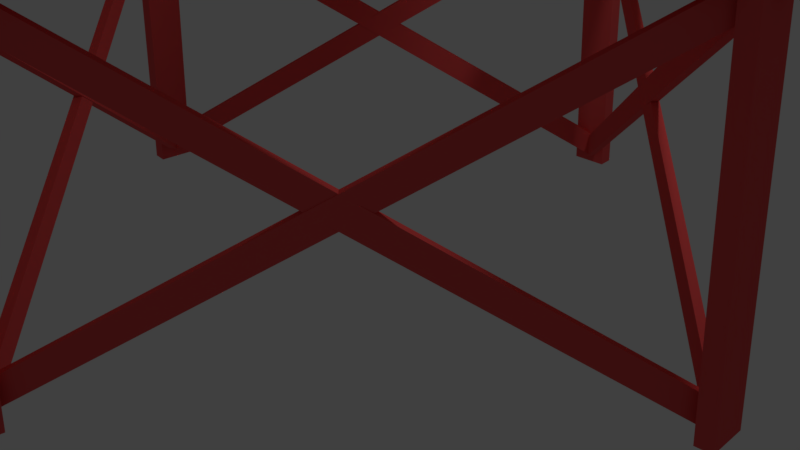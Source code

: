 # Source: Water_tank.blend  (saved by Blender 2.78.0; exported with 4.5.12 LTS)
import bpy
from mathutils import Matrix  # noqa: F401  (used for matrix-valued properties, if any)

bpy.ops.wm.read_factory_settings(use_empty=True)
scene = bpy.context.scene
scene.name = 'Scene'

# ---- collections
col_collection_1 = bpy.data.collections.new('Collection 1'); scene.collection.children.link(col_collection_1)

# ---- materials (node trees are filled in below, after node groups)
mat_material = bpy.data.materials.new('Material')
mat_material.alpha_threshold = 0.0
mat_material.use_transparent_shadow = False
mat_material.diffuse_color = (0.8, 0.09027, 0.09027, 1.0)
mat_material.roughness = 0.5
mat_material.line_color = (0.0, 0.0, 0.0, 1.0)
mat_material_001 = bpy.data.materials.new('Material.001')
mat_material_001.alpha_threshold = 0.0
mat_material_001.use_transparent_shadow = False
mat_material_001.diffuse_color = (0.8, 0.4522, 0.06789, 1.0)
mat_material_001.roughness = 0.5
mat_material_002 = bpy.data.materials.new('Material.002')
mat_material_002.alpha_threshold = 0.0
mat_material_002.use_transparent_shadow = False
mat_material_002.diffuse_color = (0.03922, 0.06752, 0.8, 1.0)
mat_material_002.roughness = 0.5
mat_material_003 = bpy.data.materials.new('Material.003')
mat_material_003.alpha_threshold = 0.0
mat_material_003.use_transparent_shadow = False
mat_material_003.diffuse_color = (0.289, 0.8, 0.203, 1.0)
mat_material_003.roughness = 0.5

# ---- material node trees

# ---- world
world_world = bpy.data.worlds.new('World'); scene.world = world_world
world_world.color = (0.05088, 0.05088, 0.05088)
world_world.use_sun_shadow = False
world_world.sun_shadow_jitter_overblur = 0.0
world_world.cycles.sampling_method = 'MANUAL'

# ---- cameras
cam_camera = bpy.data.cameras.new('Camera')
cam_camera.clip_end = 100.0
cam_camera.lens = 35.0
cam_camera.sensor_width = 32.0
cam_camera.sensor_height = 18.0
cam_camera.ortho_scale = 7.314
cam_camera.dof.focus_distance = 0.0
cam_camera.dof.aperture_fstop = 128.0

# ---- lights
light_lamp = bpy.data.lights.new('Lamp', 'POINT')
light_lamp.transmission_factor = 0.0
light_lamp.cutoff_distance = 30.0
light_lamp.energy = 100.0
light_lamp.shadow_buffer_clip_start = 1.001
light_lamp.shadow_soft_size = 0.1
light_lamp.shadow_maximum_resolution = 0.006
light_lamp.use_absolute_resolution = True

# ---- meshes
me_cube_005 = bpy.data.meshes.new('Cube.005')
me_cube_005.from_pydata([(1.0, 1.0, -1.0), (1.0, -1.0, -1.0), (-1.0, -1.0, -1.0), (-1.0, 1.0, -1.0), (1.0, 1.0, 1.0), (1.0, -1.0, 1.0), (-1.0, -1.0, 1.0), (-1.0, 1.0, 1.0)], [], [(0, 1, 2, 3), (4, 7, 6, 5), (0, 4, 5, 1), (1, 5, 6, 2), (2, 6, 7, 3), (4, 0, 3, 7)])
me_cube_005.materials.append(mat_material)
me_cube_005.use_remesh_preserve_volume = False
me_cube_005.use_remesh_preserve_attributes = False
me_cube_005.use_mirror_vertex_groups = False
me_cube_005.update()
me_cube_006 = bpy.data.meshes.new('Cube.006')
me_cube_006.from_pydata([(1.0, 1.0, -1.0), (1.0, -1.0, -1.0), (-1.0, -1.0, -1.0), (-1.0, 1.0, -1.0), (1.0, 1.0, 1.0), (1.0, -1.0, 1.0), (-1.0, -1.0, 1.0), (-1.0, 1.0, 1.0), (-0.82, 0.82, -1.0), (-0.82, 0.82, 1.0), (-0.82, -0.82, -1.0), (-0.82, -0.82, 1.0), (0.82, 0.82, -1.0), (0.82, 0.82, 1.0), (0.82, -0.82, -1.0), (0.82, -0.82, 1.0)], [], [(0, 12, 8, 10, 2, 3), (4, 7, 6, 11, 9, 13), (0, 4, 5, 1), (1, 5, 6, 2), (2, 6, 7, 3), (4, 0, 3, 7), (14, 15, 13, 12), (13, 15, 11, 6, 5, 4), (2, 10, 14, 12, 0, 1), (8, 9, 11, 10), (9, 8, 12, 13), (10, 11, 15, 14)])
me_cube_006.materials.append(mat_material)
me_cube_006.use_remesh_preserve_volume = False
me_cube_006.use_remesh_preserve_attributes = False
me_cube_006.use_mirror_vertex_groups = False
me_cube_006.update()
me_cylinder = bpy.data.meshes.new('Cylinder')
me_cylinder.from_pydata([(-4.919, 0.06519, 0.3277), (-0.1431, -4.482, 4.106), (-4.851, 0.1382, 0.3292), (-0.0748, -4.409, 4.108), (-4.807, -0.03391, 0.06747), (-0.03158, -4.581, 3.846), (-4.739, 0.03909, 0.06896), (0.03675, -4.508, 3.847), (-0.05224, -4.801, 0.04098), (-4.575, -0.0501, 3.879), (0.01867, -4.731, 0.03738), (-4.504, 0.02031, 3.875), (0.0612, -4.902, 0.2997), (-4.462, -0.1511, 4.138), (0.1321, -4.832, 0.2961), (-4.391, -0.08068, 4.134), (-0.1441, -4.107, 9.321), (-4.347, -0.2835, 4.274), (-0.07084, -4.04, 9.311), (-4.274, -0.2163, 4.264), (-0.2629, -3.944, 9.543), (-4.466, -0.1207, 4.496), (-0.1896, -3.877, 9.533), (-4.393, -0.05349, 4.486), (-0.2611, -4.324, 4.248), (-4.088, -0.1792, 9.341), (-0.1904, -4.253, 4.244), (-4.017, -0.1086, 9.336), (-0.1123, -4.46, 4.47), (-3.939, -0.3149, 9.563), (-0.04153, -4.389, 4.466), (-3.868, -0.2443, 9.559), (0.1437, 4.736, 4.029), (4.851, 0.02902, 4.029), (0.1437, -4.678, 4.029), (-4.564, 0.02902, 4.029), (0.1437, 4.736, 4.325), (4.851, 0.02901, 4.325), (0.1437, -4.678, 4.325), (-4.564, 0.02902, 4.325), (-3.716, 0.02902, 4.029), (-3.716, 0.02902, 4.325), (0.1437, -3.831, 4.029), (0.1437, -3.831, 4.325), (0.1437, 3.889, 4.029), (0.1437, 3.889, 4.325), (4.004, 0.02902, 4.029), (4.004, 0.02901, 4.325), (-4.947, 0.2609, -0.02245), (-4.196, 0.2609, 9.949), (-4.748, 0.2609, -0.03747), (-3.997, 0.2609, 9.934), (-4.947, -0.2391, -0.02245), (-4.196, -0.2391, 9.949), (-4.748, -0.2391, -0.03747), (-3.997, -0.2391, 9.934), (0.2624, 4.971, -0.02245), (0.2624, 4.22, 9.949), (0.2624, 4.771, -0.03747), (0.2624, 4.02, 9.934), (-0.2376, 4.971, -0.02245), (-0.2376, 4.22, 9.949), (-0.2376, 4.771, -0.03747), (-0.2376, 4.02, 9.934), (4.972, -0.2391, -0.02245), (4.221, -0.2391, 9.949), (4.773, -0.2391, -0.03747), (4.022, -0.2391, 9.934), (4.972, 0.2609, -0.02245), (4.221, 0.2609, 9.949), (4.773, 0.2609, -0.03747), (4.022, 0.2609, 9.934), (-0.2376, -4.949, -0.02245), (-0.2376, -4.198, 9.949), (-0.2376, -4.749, -0.03747), (-0.2376, -3.998, 9.934), (0.2624, -4.949, -0.02245), (0.2624, -4.198, 9.949), (0.2624, -4.749, -0.03747), (0.2624, -3.998, 9.934), (0.01235, 0.01091, 9.765), (0.01235, 0.01091, 23.14), (0.01235, 5.011, 9.765), (0.01235, 5.011, 19.77), (2.79, 4.168, 19.77), (3.548, 3.546, 9.765), (3.548, 3.546, 19.77), (4.17, 2.789, 9.765), (4.17, 2.789, 19.77), (4.632, 1.924, 19.77), (4.916, 0.9864, 9.765), (4.916, 0.9864, 19.77), (5.012, 0.01091, 19.77), (4.916, -0.9645, 9.765), (4.916, -0.9645, 19.77), (2.79, -4.146, 9.765), (0.9878, -4.893, 9.765), (0.9878, -4.893, 19.77), (0.01235, -4.989, 19.77), (-0.9631, -4.893, 9.765), (-0.9631, -4.893, 19.77), (-1.901, -4.608, 9.765), (-1.901, -4.608, 19.77), (-3.523, -3.525, 9.765), (-3.523, -3.525, 19.77), (-4.145, -2.767, 19.77), (-4.607, -1.903, 9.765), (-4.892, -0.9645, 9.765), (-4.892, -0.9645, 19.77), (-4.988, 0.01091, 9.765), (-4.892, 0.9864, 19.77), (-4.607, 1.924, 9.765), (-4.145, 2.789, 19.77), (-3.523, 3.546, 9.765), (-3.523, 3.546, 19.77), (-1.901, 4.63, 9.765), (-1.901, 4.63, 19.77), (0.01235, 4.47, 9.305), (4.471, 0.01091, 9.305), (0.01235, -4.448, 9.305), (-4.446, 0.01091, 9.305), (0.01236, 4.47, 9.79), (4.471, 0.01091, 9.79), (0.01235, -4.448, 9.79), (-4.446, 0.01091, 9.79), (-3.644, 0.01091, 9.305), (-3.644, 0.01091, 9.79), (0.01235, -3.645, 9.305), (0.01235, -3.645, 9.79), (0.01235, 3.667, 9.305), (0.01236, 3.667, 9.79), (3.668, 0.01091, 9.305), (3.668, 0.01091, 9.79), (0.9878, 4.915, 13.27), (1.926, 4.63, 13.27), (3.548, 3.546, 13.27), (4.17, 2.789, 13.27), (4.632, 1.924, 13.27), (4.916, 0.9864, 13.27), (5.012, 0.01091, 13.27), (1.926, -4.608, 13.27), (0.9878, -4.893, 13.27), (-1.901, -4.608, 13.27), (-3.523, -3.525, 13.27), (-4.145, 2.789, 13.27), (-2.765, 4.168, 13.27), (-1.901, 4.63, 13.27), (0.9878, 4.915, 16.52), (4.17, 2.789, 16.52), (4.916, -0.9645, 16.52), (4.17, -2.767, 16.52), (3.548, -3.525, 16.52), (2.79, -4.146, 16.52), (-0.9631, -4.893, 16.52), (-2.765, -4.146, 16.52), (-4.892, -0.9645, 16.52), (-4.988, 0.01091, 16.52), (-4.892, 0.9864, 16.52), (-4.607, 1.924, 16.52), (-4.145, 2.789, 16.52), (-2.765, 4.168, 16.52), (0.01235, 5.011, 19.46), (1.926, 4.63, 19.46), (2.79, 4.168, 19.46), (4.916, 0.9864, 19.46), (5.012, 0.01091, 19.46), (4.916, -0.9645, 19.46), (4.632, -1.903, 19.46), (3.548, -3.525, 19.46), (1.926, -4.608, 19.46), (0.9878, -4.893, 19.46), (-2.765, -4.146, 19.46), (-4.607, -1.903, 19.46), (-4.892, -0.9645, 19.46), (-4.988, 0.01091, 19.46), (-4.892, 0.9864, 19.46), (-4.607, 1.924, 19.46), (-4.145, 2.789, 19.46), (-0.9631, 4.915, 19.46), (0.9878, 4.915, 16.21), (1.926, 4.63, 16.21), (3.548, 3.546, 16.21), (4.17, 2.789, 16.21), (5.012, 0.01091, 16.21), (4.632, -1.903, 16.21), (0.9878, -4.893, 16.21), (0.01235, -4.989, 16.21), (-0.9631, -4.893, 16.21), (-3.523, -3.525, 16.21), (-4.145, -2.767, 16.21), (-4.892, -0.9645, 16.21), (-4.988, 0.01091, 16.21), (-4.607, 1.924, 16.21), (-4.145, 2.789, 16.21), (-0.9631, 4.915, 16.21), (1.926, 4.63, 12.96), (4.17, 2.789, 12.96), (4.916, 0.9864, 12.96), (4.17, -2.767, 12.96), (3.548, -3.525, 12.96), (2.79, -4.146, 12.96), (0.9878, -4.893, 12.96), (-0.9631, -4.893, 12.96), (-1.901, -4.608, 12.96), (-4.892, -0.9645, 12.96), (-4.607, 1.924, 12.96), (-4.145, 2.789, 12.96), (-3.523, 3.546, 12.96), (-1.901, 4.63, 12.96), (0.01235, 5.011, 12.96), (0.9878, 4.915, 10.11), (2.79, 4.168, 10.11), (3.548, 3.546, 10.11), (4.17, 2.789, 10.11), (4.916, 0.9864, 10.11), (4.632, -1.903, 10.11), (4.17, -2.767, 10.11), (3.548, -3.525, 10.11), (2.79, -4.146, 10.11), (1.926, -4.608, 10.11), (0.9878, -4.893, 10.11), (-1.901, -4.608, 10.11), (-2.765, -4.146, 10.11), (-3.523, -3.525, 10.11), (-4.892, -0.9645, 10.11), (-4.988, 0.01091, 10.11), (-4.892, 0.9864, 10.11), (-4.145, 2.789, 10.11), (-3.523, 3.546, 10.11), (-2.765, 4.168, 10.11), (-0.9631, 4.915, 10.11), (0.9878, 4.915, 9.765), (0.9878, 4.915, 19.77), (1.926, 4.63, 9.765), (1.926, 4.63, 19.77), (1.926, 4.63, 10.11), (2.79, 4.168, 9.765), (4.632, 1.924, 9.765), (4.632, 1.924, 10.11), (5.012, 0.01091, 9.765), (5.012, 0.01091, 10.11), (4.916, -0.9645, 10.11), (4.632, -1.903, 9.765), (4.632, -1.903, 19.77), (4.17, -2.767, 9.765), (4.17, -2.767, 19.77), (3.548, -3.525, 9.765), (3.548, -3.525, 19.77), (2.79, -4.146, 19.77), (1.926, -4.608, 9.765), (1.926, -4.608, 19.77), (0.01235, -4.989, 9.765), (0.01235, -4.989, 10.11), (-0.9631, -4.893, 10.11), (-2.765, -4.146, 9.765), (-2.765, -4.146, 19.77), (-4.145, -2.767, 9.765), (-4.145, -2.767, 10.11), (-4.607, -1.903, 19.77), (-4.607, -1.903, 10.11), (-4.988, 0.01091, 19.77), (-4.892, 0.9864, 9.765), (-4.607, 1.924, 19.77), (-4.607, 1.924, 10.11), (-4.145, 2.789, 9.765), (-2.765, 4.168, 9.765), (-2.765, 4.168, 19.77), (-1.901, 4.63, 10.11), (-0.9631, 4.915, 9.765), (-0.9631, 4.915, 19.77), (0.01235, 5.011, 13.27), (-0.9631, 4.915, 13.27), (-3.523, 3.546, 13.27), (-4.607, 1.924, 13.27), (-4.892, 0.9864, 13.27), (-4.988, 0.01091, 13.27), (-4.892, -0.9645, 13.27), (-4.607, -1.903, 13.27), (-4.145, -2.767, 13.27), (-2.765, -4.146, 13.27), (-0.9631, -4.893, 13.27), (0.01235, -4.989, 13.27), (2.79, -4.146, 13.27), (3.548, -3.525, 13.27), (4.17, -2.767, 13.27), (4.632, -1.903, 13.27), (4.916, -0.9645, 13.27), (2.79, 4.168, 13.27), (0.01235, 5.011, 16.21), (0.01235, 5.011, 16.52), (-0.9631, 4.915, 16.52), (-1.901, 4.63, 16.52), (-3.523, 3.546, 16.52), (-4.607, -1.903, 16.52), (-4.145, -2.767, 16.52), (-3.523, -3.525, 16.52), (-1.901, -4.608, 16.52), (0.01235, -4.989, 16.52), (0.9878, -4.893, 16.52), (1.926, -4.608, 16.52), (4.632, -1.903, 16.52), (5.012, 0.01091, 16.52), (4.916, 0.9864, 16.52), (4.632, 1.924, 16.52), (3.548, 3.546, 16.52), (2.79, 4.168, 16.52), (1.926, 4.63, 16.52), (0.9878, 4.915, 19.46), (3.548, 3.546, 19.46), (4.17, 2.789, 19.46), (4.632, 1.924, 19.46), (4.17, -2.767, 19.46), (2.79, -4.146, 19.46), (0.01235, -4.989, 19.46), (-0.9631, -4.893, 19.46), (-1.901, -4.608, 19.46), (-3.523, -3.525, 19.46), (-4.145, -2.767, 19.46), (-3.523, 3.546, 19.46), (-2.765, 4.168, 19.46), (-1.901, 4.63, 19.46), (2.79, 4.168, 16.21), (4.632, 1.924, 16.21), (4.916, 0.9864, 16.21), (4.916, -0.9645, 16.21), (4.17, -2.767, 16.21), (3.548, -3.525, 16.21), (2.79, -4.146, 16.21), (1.926, -4.608, 16.21), (-1.901, -4.608, 16.21), (-2.765, -4.146, 16.21), (-4.607, -1.903, 16.21), (-4.892, 0.9864, 16.21), (-3.523, 3.546, 16.21), (-2.765, 4.168, 16.21), (-1.901, 4.63, 16.21), (0.9878, 4.915, 12.96), (2.79, 4.168, 12.96), (3.548, 3.546, 12.96), (4.632, 1.924, 12.96), (5.012, 0.01091, 12.96), (4.916, -0.9645, 12.96), (4.632, -1.903, 12.96), (1.926, -4.608, 12.96), (0.01235, -4.989, 12.96), (-2.765, -4.146, 12.96), (-3.523, -3.525, 12.96), (-4.145, -2.767, 12.96), (-4.607, -1.903, 12.96), (-4.988, 0.01091, 12.96), (-4.892, 0.9864, 12.96), (-2.765, 4.168, 12.96), (-0.9631, 4.915, 12.96), (0.01235, 5.011, 10.11), (0.01235, 5.161, 9.765), (1.017, 5.062, 9.765), (1.017, 5.062, 19.77), (0.01235, 5.161, 19.77), (0.01235, 5.161, 19.46), (1.017, 5.062, 10.11), (1.983, 4.769, 9.765), (1.983, 4.769, 19.77), (1.983, 4.769, 10.11), (2.874, 4.293, 9.765), (2.874, 4.293, 19.77), (2.874, 4.293, 10.11), (3.654, 3.653, 9.765), (3.654, 3.653, 19.77), (3.654, 3.653, 10.11), (4.294, 2.872, 9.765), (4.294, 2.872, 19.77), (4.294, 2.872, 10.11), (4.77, 1.982, 9.765), (4.77, 1.982, 19.77), (4.77, 1.982, 10.11), (5.063, 1.016, 9.765), (5.063, 1.016, 19.77), (5.063, 1.016, 10.11), (5.162, 0.01091, 9.765), (5.162, 0.01091, 19.77), (5.162, 0.01091, 10.11), (5.063, -0.9938, 9.765), (5.063, -0.9938, 19.77), (5.063, -0.9938, 10.11), (4.77, -1.96, 9.765), (4.77, -1.96, 19.77), (4.77, -1.96, 10.11), (4.294, -2.85, 9.765), (4.294, -2.85, 19.77), (4.294, -2.85, 10.11), (3.654, -3.631, 9.765), (3.654, -3.631, 19.77), (3.654, -3.631, 10.11), (2.874, -4.271, 9.765), (2.874, -4.271, 19.77), (2.874, -4.271, 10.11), (1.983, -4.747, 9.765), (1.983, -4.747, 19.77), (1.983, -4.747, 10.11), (1.017, -5.04, 9.765), (1.017, -5.04, 19.77), (1.017, -5.04, 10.11), (0.01235, -5.139, 9.765), (0.01235, -5.139, 19.77), (0.01235, -5.139, 10.11), (-0.9924, -5.04, 9.765), (-0.9924, -5.04, 19.77), (-0.9924, -5.04, 10.11), (-1.958, -4.747, 9.765), (-1.958, -4.747, 19.77), (-1.958, -4.747, 10.11), (-2.849, -4.271, 9.765), (-2.849, -4.271, 19.77), (-2.849, -4.271, 10.11), (-3.629, -3.631, 9.765), (-3.629, -3.631, 19.77), (-3.629, -3.631, 10.11), (-4.27, -2.85, 9.765), (-4.27, -2.85, 19.77), (-4.27, -2.85, 10.11), (-4.746, -1.96, 9.765), (-4.746, -1.96, 19.77), (-4.746, -1.96, 10.11), (-5.039, -0.9938, 9.765), (-5.039, -0.9938, 19.77), (-5.039, -0.9938, 10.11), (-5.138, 0.01091, 9.765), (-5.138, 0.01091, 19.77), (-5.138, 0.01091, 10.11), (-5.039, 1.016, 9.765), (-5.039, 1.016, 19.77), (-5.039, 1.016, 10.11), (-4.746, 1.982, 9.765), (-4.746, 1.982, 19.77), (-4.746, 1.982, 10.11), (-4.27, 2.872, 9.765), (-4.27, 2.872, 19.77), (-4.27, 2.872, 10.11), (-3.629, 3.653, 9.765), (-3.629, 3.653, 19.77), (-3.629, 3.653, 10.11), (-2.849, 4.293, 9.765), (-2.849, 4.293, 19.77), (-2.849, 4.293, 10.11), (-1.958, 4.769, 9.765), (-1.958, 4.769, 19.77), (-1.958, 4.769, 10.11), (-0.9924, 5.062, 9.765), (-0.9924, 5.062, 19.77), (-0.9924, 5.062, 10.11), (0.01235, 5.161, 12.96), (0.01235, 5.161, 13.27), (-0.9924, 5.062, 13.27), (-1.958, 4.769, 13.27), (-2.849, 4.293, 13.27), (-3.629, 3.653, 13.27), (-4.27, 2.872, 13.27), (-4.746, 1.982, 13.27), (-5.039, 1.016, 13.27), (-5.138, 0.01091, 13.27), (-5.039, -0.9938, 13.27), (-4.746, -1.96, 13.27), (-4.27, -2.85, 13.27), (-3.629, -3.631, 13.27), (-2.849, -4.271, 13.27), (-1.958, -4.747, 13.27), (-0.9924, -5.04, 13.27), (0.01235, -5.139, 13.27), (1.017, -5.04, 13.27), (1.983, -4.747, 13.27), (2.874, -4.271, 13.27), (3.654, -3.631, 13.27), (4.294, -2.85, 13.27), (4.77, -1.96, 13.27), (5.063, -0.9938, 13.27), (5.162, 0.01091, 13.27), (5.063, 1.016, 13.27), (4.77, 1.982, 13.27), (4.294, 2.872, 13.27), (3.654, 3.653, 13.27), (2.874, 4.293, 13.27), (1.983, 4.769, 13.27), (1.017, 5.062, 13.27), (0.01235, 5.161, 16.21), (0.01235, 5.161, 16.52), (-0.9924, 5.062, 16.52), (-1.958, 4.769, 16.52), (-2.849, 4.293, 16.52), (-3.629, 3.653, 16.52), (-4.27, 2.872, 16.52), (-4.746, 1.982, 16.52), (-5.039, 1.016, 16.52), (-5.138, 0.01091, 16.52), (-5.039, -0.9938, 16.52), (-4.746, -1.96, 16.52), (-4.27, -2.85, 16.52), (-3.629, -3.631, 16.52), (-2.849, -4.271, 16.52), (-1.958, -4.747, 16.52), (-0.9924, -5.04, 16.52), (0.01235, -5.139, 16.52), (1.017, -5.04, 16.52), (1.983, -4.747, 16.52), (2.874, -4.271, 16.52), (3.654, -3.631, 16.52), (4.294, -2.85, 16.52), (4.77, -1.96, 16.52), (5.063, -0.9938, 16.52), (5.162, 0.01091, 16.52), (5.063, 1.016, 16.52), (4.77, 1.982, 16.52), (4.294, 2.872, 16.52), (3.654, 3.653, 16.52), (2.874, 4.293, 16.52), (1.983, 4.769, 16.52), (1.017, 5.062, 16.52), (1.017, 5.062, 19.46), (1.983, 4.769, 19.46), (2.874, 4.293, 19.46), (3.654, 3.653, 19.46), (4.294, 2.872, 19.46), (4.77, 1.982, 19.46), (5.063, 1.016, 19.46), (5.162, 0.01091, 19.46), (5.063, -0.9938, 19.46), (4.77, -1.96, 19.46), (4.294, -2.85, 19.46), (3.654, -3.631, 19.46), (2.874, -4.271, 19.46), (1.983, -4.747, 19.46), (1.017, -5.04, 19.46), (0.01235, -5.139, 19.46), (-0.9924, -5.04, 19.46), (-1.958, -4.747, 19.46), (-2.849, -4.271, 19.46), (-3.629, -3.631, 19.46), (-4.27, -2.85, 19.46), (-4.746, -1.96, 19.46), (-5.039, -0.9938, 19.46), (-5.138, 0.01091, 19.46), (-5.039, 1.016, 19.46), (-4.746, 1.982, 19.46), (-4.27, 2.872, 19.46), (-3.629, 3.653, 19.46), (-2.849, 4.293, 19.46), (-1.958, 4.769, 19.46), (-0.9924, 5.062, 19.46), (1.017, 5.062, 16.21), (1.983, 4.769, 16.21), (2.874, 4.293, 16.21), (3.654, 3.653, 16.21), (4.294, 2.872, 16.21), (4.77, 1.982, 16.21), (5.063, 1.016, 16.21), (5.162, 0.01091, 16.21), (5.063, -0.9938, 16.21), (4.77, -1.96, 16.21), (4.294, -2.85, 16.21), (3.654, -3.631, 16.21), (2.874, -4.271, 16.21), (1.983, -4.747, 16.21), (1.017, -5.04, 16.21), (0.01235, -5.139, 16.21), (-0.9924, -5.04, 16.21), (-1.958, -4.747, 16.21), (-2.849, -4.271, 16.21), (-3.629, -3.631, 16.21), (-4.27, -2.85, 16.21), (-4.746, -1.96, 16.21), (-5.039, -0.9938, 16.21), (-5.138, 0.01091, 16.21), (-5.039, 1.016, 16.21), (-4.746, 1.982, 16.21), (-4.27, 2.872, 16.21), (-3.629, 3.653, 16.21), (-2.849, 4.293, 16.21), (-1.958, 4.769, 16.21), (-0.9924, 5.062, 16.21), (1.017, 5.062, 12.96), (1.983, 4.769, 12.96), (2.874, 4.293, 12.96), (3.654, 3.653, 12.96), (4.294, 2.872, 12.96), (4.77, 1.982, 12.96), (5.063, 1.016, 12.96), (5.162, 0.01091, 12.96), (5.063, -0.9938, 12.96), (4.77, -1.96, 12.96), (4.294, -2.85, 12.96), (3.654, -3.631, 12.96), (2.874, -4.271, 12.96), (1.983, -4.747, 12.96), (1.017, -5.04, 12.96), (0.01235, -5.139, 12.96), (-0.9924, -5.04, 12.96), (-1.958, -4.747, 12.96), (-2.849, -4.271, 12.96), (-3.629, -3.631, 12.96), (-4.27, -2.85, 12.96), (-4.746, -1.96, 12.96), (-5.039, -0.9938, 12.96), (-5.138, 0.01091, 12.96), (-5.039, 1.016, 12.96), (-4.746, 1.982, 12.96), (-4.27, 2.872, 12.96), (-3.629, 3.653, 12.96), (-2.849, 4.293, 12.96), (-1.958, 4.769, 12.96), (-0.9924, 5.062, 12.96), (0.01235, 5.161, 10.11), (-0.07614, -4.911, 0.3277), (4.471, -0.1356, 4.106), (-0.1491, -4.843, 0.3292), (4.398, -0.06727, 4.108), (0.02297, -4.8, 0.06747), (4.57, -0.02405, 3.846), (-0.05003, -4.731, 0.06896), (4.497, 0.04428, 3.847), (4.79, -0.04472, 0.04099), (0.03915, -4.567, 3.879), (4.72, 0.0262, 0.03738), (-0.03126, -4.497, 3.875), (4.891, 0.06872, 0.2997), (0.1402, -4.454, 4.138), (4.821, 0.1396, 0.2961), (0.06974, -4.383, 4.134), (4.096, -0.1366, 9.321), (0.2726, -4.34, 4.274), (4.029, -0.06331, 9.311), (0.2053, -4.267, 4.264), (3.933, -0.2554, 9.543), (0.1098, -4.459, 4.496), (3.866, -0.1821, 9.533), (0.04254, -4.385, 4.486), (4.313, -0.2536, 4.248), (0.1682, -4.08, 9.341), (4.243, -0.1829, 4.244), (0.09764, -4.009, 9.336), (4.449, -0.1047, 4.47), (0.3039, -3.931, 9.563), (4.378, -0.034, 4.466), (0.2334, -3.86, 9.559), (4.938, -0.06161, 0.3277), (0.1624, 4.486, 4.106), (4.87, -0.1346, 0.3292), (0.09407, 4.413, 4.108), (4.827, 0.0375, 0.06747), (0.05085, 4.585, 3.846), (4.758, -0.0355, 0.06896), (-0.01748, 4.512, 3.847), (0.07151, 4.805, 0.04099), (4.594, 0.05369, 3.879), (0.0006003, 4.735, 0.03738), (4.523, -0.01673, 3.875), (-0.04193, 4.906, 0.2997), (4.481, 0.1547, 4.138), (-0.1128, 4.836, 0.2961), (4.41, 0.08427, 4.134), (0.1634, 4.111, 9.321), (4.367, 0.2871, 4.274), (0.09011, 4.043, 9.311), (4.293, 0.2199, 4.264), (0.2822, 3.948, 9.543), (4.485, 0.1243, 4.496), (0.2089, 3.881, 9.533), (4.412, 0.05707, 4.486), (0.2804, 4.328, 4.248), (4.107, 0.1827, 9.341), (0.2097, 4.257, 4.244), (4.036, 0.1122, 9.336), (0.1315, 4.463, 4.47), (3.958, 0.3184, 9.563), (0.0608, 4.393, 4.466), (3.887, 0.2479, 9.559), (0.07236, 4.924, 0.3277), (-4.475, 0.1482, 4.106), (0.1454, 4.856, 0.3292), (-4.402, 0.07989, 4.108), (-0.02674, 4.812, 0.06747), (-4.574, 0.03667, 3.846), (0.04625, 4.744, 0.06896), (-4.501, -0.03165, 3.847), (-4.794, 0.05734, 0.04099), (-0.04293, 4.58, 3.879), (-4.724, -0.01357, 0.03738), (0.02748, 4.509, 3.875), (-4.895, -0.0561, 0.2997), (-0.1439, 4.467, 4.138), (-4.825, -0.127, 0.2961), (-0.07352, 4.396, 4.134), (-4.1, 0.1492, 9.321), (-0.2764, 4.352, 4.274), (-4.033, 0.07593, 9.311), (-0.2091, 4.279, 4.264), (-3.937, 0.268, 9.543), (-0.1136, 4.471, 4.496), (-3.87, 0.1947, 9.533), (-0.04632, 4.398, 4.486), (-4.317, 0.2662, 4.248), (-0.172, 4.093, 9.341), (-4.246, 0.1955, 4.244), (-0.1014, 4.022, 9.336), (-4.453, 0.1174, 4.47), (-0.3077, 3.944, 9.563), (-4.382, 0.04663, 4.466), (-0.2371, 3.873, 9.559)], [], [(0, 1, 3, 2), (2, 3, 7, 6), (6, 7, 5, 4), (4, 5, 1, 0), (2, 6, 4, 0), (7, 3, 1, 5), (8, 9, 11, 10), (10, 11, 15, 14), (14, 15, 13, 12), (12, 13, 9, 8), (10, 14, 12, 8), (15, 11, 9, 13), (16, 17, 19, 18), (18, 19, 23, 22), (22, 23, 21, 20), (20, 21, 17, 16), (18, 22, 20, 16), (23, 19, 17, 21), (24, 25, 27, 26), (26, 27, 31, 30), (30, 31, 29, 28), (28, 29, 25, 24), (26, 30, 28, 24), (31, 27, 25, 29), (32, 44, 40, 42, 34, 35), (36, 39, 38, 43, 41, 45), (32, 36, 37, 33), (33, 37, 38, 34), (34, 38, 39, 35), (36, 32, 35, 39), (46, 47, 45, 44), (45, 47, 43, 38, 37, 36), (34, 42, 46, 44, 32, 33), (40, 41, 43, 42), (41, 40, 44, 45), (42, 43, 47, 46), (48, 49, 51, 50), (50, 51, 55, 54), (54, 55, 53, 52), (52, 53, 49, 48), (50, 54, 52, 48), (55, 51, 49, 53), (56, 57, 59, 58), (58, 59, 63, 62), (62, 63, 61, 60), (60, 61, 57, 56), (58, 62, 60, 56), (63, 59, 57, 61), (64, 65, 67, 66), (66, 67, 71, 70), (70, 71, 69, 68), (68, 69, 65, 64), (66, 70, 68, 64), (71, 67, 65, 69), (72, 73, 75, 74), (74, 75, 79, 78), (78, 79, 77, 76), (76, 77, 73, 72), (74, 78, 76, 72), (79, 75, 73, 77), (80, 82, 231), (81, 232, 83), (80, 231, 233), (81, 234, 232), (80, 233, 236), (81, 84, 234), (80, 236, 85), (81, 86, 84), (80, 85, 87), (81, 88, 86), (80, 87, 237), (81, 89, 88), (80, 237, 90), (81, 91, 89), (80, 90, 239), (81, 92, 91), (80, 239, 93), (81, 94, 92), (80, 93, 242), (81, 243, 94), (80, 242, 244), (81, 245, 243), (80, 244, 246), (81, 247, 245), (80, 246, 95), (81, 248, 247), (80, 95, 249), (81, 250, 248), (80, 249, 96), (81, 97, 250), (80, 96, 251), (81, 98, 97), (80, 251, 99), (81, 100, 98), (80, 99, 101), (81, 102, 100), (80, 101, 254), (81, 255, 102), (80, 254, 103), (81, 104, 255), (80, 103, 256), (81, 105, 104), (80, 256, 106), (81, 258, 105), (80, 106, 107), (81, 108, 258), (80, 107, 109), (81, 260, 108), (80, 109, 261), (81, 110, 260), (80, 261, 111), (81, 262, 110), (80, 111, 264), (81, 112, 262), (80, 264, 113), (81, 114, 112), (80, 113, 265), (81, 266, 114), (80, 265, 115), (81, 116, 266), (80, 115, 268), (81, 269, 116), (80, 268, 82), (81, 83, 269), (117, 129, 125, 127, 119, 120), (121, 124, 123, 128, 126, 130), (117, 121, 122, 118), (118, 122, 123, 119), (119, 123, 124, 120), (121, 117, 120, 124), (131, 132, 130, 129), (130, 132, 128, 123, 122, 121), (119, 127, 131, 129, 117, 118), (125, 126, 128, 127), (126, 125, 129, 130), (127, 128, 132, 131), (290, 178, 161, 289), (291, 320, 178, 290), (160, 319, 320, 291), (292, 318, 319, 160), (159, 177, 318, 292), (158, 176, 177, 159), (157, 175, 176, 158), (156, 174, 175, 157), (155, 173, 174, 156), (293, 172, 173, 155), (294, 317, 172, 293), (295, 316, 317, 294), (154, 171, 316, 295), (296, 315, 171, 154), (153, 314, 315, 296), (297, 313, 314, 153), (298, 170, 313, 297), (299, 169, 170, 298), (152, 312, 169, 299), (151, 168, 312, 152), (150, 311, 168, 151), (300, 167, 311, 150), (149, 166, 167, 300), (301, 165, 166, 149), (302, 164, 165, 301), (303, 310, 164, 302), (148, 309, 310, 303), (304, 308, 309, 148), (305, 163, 308, 304), (306, 162, 163, 305), (147, 307, 162, 306), (289, 161, 307, 147), (270, 288, 179, 133), (133, 179, 180, 134), (134, 180, 321, 287), (287, 321, 181, 135), (135, 181, 182, 136), (136, 182, 322, 137), (137, 322, 323, 138), (138, 323, 183, 139), (139, 183, 324, 286), (286, 324, 184, 285), (285, 184, 325, 284), (284, 325, 326, 283), (283, 326, 327, 282), (282, 327, 328, 140), (140, 328, 185, 141), (141, 185, 186, 281), (281, 186, 187, 280), (280, 187, 329, 142), (142, 329, 330, 279), (279, 330, 188, 143), (143, 188, 189, 278), (278, 189, 331, 277), (277, 331, 190, 276), (276, 190, 191, 275), (275, 191, 332, 274), (274, 332, 192, 273), (273, 192, 193, 144), (144, 193, 333, 272), (272, 333, 334, 145), (145, 334, 335, 146), (146, 335, 194, 271), (271, 194, 288, 270), (353, 209, 336, 210), (210, 336, 195, 235), (235, 195, 337, 211), (211, 337, 338, 212), (212, 338, 196, 213), (213, 196, 339, 238), (238, 339, 197, 214), (214, 197, 340, 240), (240, 340, 341, 241), (241, 341, 342, 215), (215, 342, 198, 216), (216, 198, 199, 217), (217, 199, 200, 218), (218, 200, 343, 219), (219, 343, 201, 220), (220, 201, 344, 252), (252, 344, 202, 253), (253, 202, 203, 221), (221, 203, 345, 222), (222, 345, 346, 223), (223, 346, 347, 257), (257, 347, 348, 259), (259, 348, 204, 224), (224, 204, 349, 225), (225, 349, 350, 226), (226, 350, 205, 263), (263, 205, 206, 227), (227, 206, 207, 228), (228, 207, 351, 229), (229, 351, 208, 267), (267, 208, 352, 230), (230, 352, 209, 353), (342, 341, 586, 587), (286, 285, 473, 474), (162, 307, 516, 517), (341, 340, 585, 586), (86, 88, 370, 367), (285, 284, 472, 473), (163, 162, 517, 518), (340, 197, 584, 585), (87, 85, 366, 369), (284, 283, 471, 472), (308, 163, 518, 519), (197, 339, 583, 584), (283, 282, 470, 471), (309, 308, 519, 520), (339, 196, 582, 583), (84, 86, 367, 364), (282, 140, 469, 470), (310, 309, 520, 521), (196, 338, 581, 582), (85, 236, 363, 366), (140, 141, 468, 469), (164, 310, 521, 522), (338, 337, 580, 581), (141, 281, 467, 468), (165, 164, 522, 523), (337, 195, 579, 580), (234, 84, 364, 361), (281, 280, 466, 467), (166, 165, 523, 524), (195, 336, 578, 579), (236, 233, 360, 363), (280, 142, 465, 466), (167, 166, 524, 525), (336, 209, 450, 578), (142, 279, 464, 465), (311, 167, 525, 526), (232, 234, 361, 356), (279, 143, 463, 464), (168, 311, 526, 527), (233, 231, 355, 360), (143, 278, 462, 463), (312, 168, 527, 528), (278, 277, 461, 462), (169, 312, 528, 529), (277, 276, 460, 461), (170, 169, 529, 530), (83, 232, 356, 357), (276, 275, 459, 460), (313, 170, 530, 531), (231, 82, 354, 355), (275, 274, 458, 459), (314, 313, 531, 532), (274, 273, 457, 458), (315, 314, 532, 533), (273, 144, 456, 457), (171, 315, 533, 534), (144, 272, 455, 456), (316, 171, 534, 535), (272, 145, 454, 455), (317, 316, 535, 536), (145, 146, 453, 454), (172, 317, 536, 537), (146, 271, 452, 453), (173, 172, 537, 538), (271, 270, 451, 452), (174, 173, 538, 539), (175, 174, 539, 540), (269, 83, 357, 448), (176, 175, 540, 541), (82, 268, 447, 354), (177, 176, 541, 542), (318, 177, 542, 543), (116, 269, 448, 445), (319, 318, 543, 544), (268, 115, 444, 447), (320, 319, 544, 545), (178, 320, 545, 546), (266, 116, 445, 442), (161, 178, 546, 358), (115, 265, 441, 444), (114, 266, 442, 439), (265, 113, 438, 441), (112, 114, 439, 436), (113, 264, 435, 438), (262, 112, 436, 433), (264, 111, 432, 435), (288, 194, 577, 483), (194, 335, 576, 577), (110, 262, 433, 430), (335, 334, 575, 576), (111, 261, 429, 432), (334, 333, 574, 575), (333, 193, 573, 574), (260, 110, 430, 427), (193, 192, 572, 573), (261, 109, 426, 429), (192, 332, 571, 572), (332, 191, 570, 571), (108, 260, 427, 424), (191, 190, 569, 570), (353, 210, 359, 609), (109, 107, 423, 426), (190, 331, 568, 569), (210, 235, 362, 359), (331, 189, 567, 568), (235, 211, 365, 362), (258, 108, 424, 421), (189, 188, 566, 567), (211, 212, 368, 365), (107, 106, 420, 423), (188, 330, 565, 566), (212, 213, 371, 368), (330, 329, 564, 565), (213, 238, 374, 371), (105, 258, 421, 418), (329, 187, 563, 564), (238, 214, 377, 374), (106, 256, 417, 420), (187, 186, 562, 563), (214, 240, 380, 377), (186, 185, 561, 562), (240, 241, 383, 380), (104, 105, 418, 415), (185, 328, 560, 561), (241, 215, 386, 383), (256, 103, 414, 417), (328, 327, 559, 560), (215, 216, 389, 386), (358, 357, 356, 516), (516, 356, 361, 517), (517, 361, 364, 518), (518, 364, 367, 519), (519, 367, 370, 520), (520, 370, 373, 521), (521, 373, 376, 522), (522, 376, 379, 523), (523, 379, 382, 524), (524, 382, 385, 525), (525, 385, 388, 526), (526, 388, 391, 527), (527, 391, 394, 528), (528, 394, 397, 529), (529, 397, 400, 530), (530, 400, 403, 531), (531, 403, 406, 532), (532, 406, 409, 533), (533, 409, 412, 534), (534, 412, 415, 535), (535, 415, 418, 536), (536, 418, 421, 537), (537, 421, 424, 538), (538, 424, 427, 539), (539, 427, 430, 540), (540, 430, 433, 541), (541, 433, 436, 542), (542, 436, 439, 543), (543, 439, 442, 544), (544, 442, 445, 545), (545, 445, 448, 546), (546, 448, 357, 358), (608, 452, 451, 450), (607, 453, 452, 608), (606, 454, 453, 607), (605, 455, 454, 606), (604, 456, 455, 605), (603, 457, 456, 604), (602, 458, 457, 603), (601, 459, 458, 602), (600, 460, 459, 601), (599, 461, 460, 600), (598, 462, 461, 599), (597, 463, 462, 598), (596, 464, 463, 597), (595, 465, 464, 596), (594, 466, 465, 595), (593, 467, 466, 594), (592, 468, 467, 593), (591, 469, 468, 592), (590, 470, 469, 591), (589, 471, 470, 590), (588, 472, 471, 589), (587, 473, 472, 588), (586, 474, 473, 587), (585, 475, 474, 586), (584, 476, 475, 585), (583, 477, 476, 584), (582, 478, 477, 583), (581, 479, 478, 582), (580, 480, 479, 581), (579, 481, 480, 580), (578, 482, 481, 579), (450, 451, 482, 578), (577, 485, 484, 483), (576, 486, 485, 577), (575, 487, 486, 576), (574, 488, 487, 575), (573, 489, 488, 574), (572, 490, 489, 573), (571, 491, 490, 572), (570, 492, 491, 571), (569, 493, 492, 570), (568, 494, 493, 569), (567, 495, 494, 568), (566, 496, 495, 567), (565, 497, 496, 566), (564, 498, 497, 565), (563, 499, 498, 564), (562, 500, 499, 563), (561, 501, 500, 562), (560, 502, 501, 561), (559, 503, 502, 560), (558, 504, 503, 559), (557, 505, 504, 558), (556, 506, 505, 557), (555, 507, 506, 556), (554, 508, 507, 555), (553, 509, 508, 554), (552, 510, 509, 553), (551, 511, 510, 552), (550, 512, 511, 551), (549, 513, 512, 550), (548, 514, 513, 549), (547, 515, 514, 548), (483, 484, 515, 547), (447, 449, 609, 354), (444, 446, 449, 447), (441, 443, 446, 444), (438, 440, 443, 441), (435, 437, 440, 438), (432, 434, 437, 435), (429, 431, 434, 432), (426, 428, 431, 429), (423, 425, 428, 426), (420, 422, 425, 423), (417, 419, 422, 420), (414, 416, 419, 417), (411, 413, 416, 414), (408, 410, 413, 411), (405, 407, 410, 408), (402, 404, 407, 405), (399, 401, 404, 402), (396, 398, 401, 399), (393, 395, 398, 396), (390, 392, 395, 393), (387, 389, 392, 390), (384, 386, 389, 387), (381, 383, 386, 384), (378, 380, 383, 381), (375, 377, 380, 378), (372, 374, 377, 375), (369, 371, 374, 372), (366, 368, 371, 369), (363, 365, 368, 366), (360, 362, 365, 363), (355, 359, 362, 360), (354, 609, 359, 355), (307, 161, 358, 516), (139, 286, 474, 475), (237, 87, 369, 372), (198, 342, 587, 588), (138, 139, 475, 476), (88, 89, 373, 370), (199, 198, 588, 589), (137, 138, 476, 477), (200, 199, 589, 590), (136, 137, 477, 478), (90, 237, 372, 375), (343, 200, 590, 591), (135, 136, 478, 479), (89, 91, 376, 373), (201, 343, 591, 592), (287, 135, 479, 480), (344, 201, 592, 593), (134, 287, 480, 481), (239, 90, 375, 378), (202, 344, 593, 594), (133, 134, 481, 482), (91, 92, 379, 376), (203, 202, 594, 595), (270, 133, 482, 451), (345, 203, 595, 596), (93, 239, 378, 381), (346, 345, 596, 597), (290, 289, 484, 485), (92, 94, 382, 379), (347, 346, 597, 598), (291, 290, 485, 486), (348, 347, 598, 599), (160, 291, 486, 487), (242, 93, 381, 384), (204, 348, 599, 600), (292, 160, 487, 488), (94, 243, 385, 382), (349, 204, 600, 601), (159, 292, 488, 489), (350, 349, 601, 602), (158, 159, 489, 490), (244, 242, 384, 387), (205, 350, 602, 603), (157, 158, 490, 491), (243, 245, 388, 385), (206, 205, 603, 604), (156, 157, 491, 492), (207, 206, 604, 605), (155, 156, 492, 493), (246, 244, 387, 390), (351, 207, 605, 606), (293, 155, 493, 494), (245, 247, 391, 388), (208, 351, 606, 607), (294, 293, 494, 495), (352, 208, 607, 608), (295, 294, 495, 496), (95, 246, 390, 393), (209, 352, 608, 450), (154, 295, 496, 497), (247, 248, 394, 391), (296, 154, 497, 498), (230, 353, 609, 449), (153, 296, 498, 499), (249, 95, 393, 396), (267, 230, 449, 446), (297, 153, 499, 500), (248, 250, 397, 394), (229, 267, 446, 443), (298, 297, 500, 501), (228, 229, 443, 440), (299, 298, 501, 502), (96, 249, 396, 399), (227, 228, 440, 437), (152, 299, 502, 503), (250, 97, 400, 397), (263, 227, 437, 434), (151, 152, 503, 504), (226, 263, 434, 431), (150, 151, 504, 505), (251, 96, 399, 402), (225, 226, 431, 428), (300, 150, 505, 506), (97, 98, 403, 400), (224, 225, 428, 425), (179, 288, 483, 547), (149, 300, 506, 507), (259, 224, 425, 422), (180, 179, 547, 548), (301, 149, 507, 508), (99, 251, 402, 405), (257, 259, 422, 419), (321, 180, 548, 549), (302, 301, 508, 509), (98, 100, 406, 403), (223, 257, 419, 416), (181, 321, 549, 550), (303, 302, 509, 510), (222, 223, 416, 413), (182, 181, 550, 551), (148, 303, 510, 511), (101, 99, 405, 408), (221, 222, 413, 410), (322, 182, 551, 552), (304, 148, 511, 512), (100, 102, 409, 406), (253, 221, 410, 407), (323, 322, 552, 553), (305, 304, 512, 513), (252, 253, 407, 404), (183, 323, 553, 554), (306, 305, 513, 514), (254, 101, 408, 411), (220, 252, 404, 401), (324, 183, 554, 555), (147, 306, 514, 515), (102, 255, 412, 409), (219, 220, 401, 398), (184, 324, 555, 556), (289, 147, 515, 484), (218, 219, 398, 395), (325, 184, 556, 557), (103, 254, 411, 414), (217, 218, 395, 392), (326, 325, 557, 558), (255, 104, 415, 412), (216, 217, 392, 389), (327, 326, 558, 559), (610, 611, 613, 612), (612, 613, 617, 616), (616, 617, 615, 614), (614, 615, 611, 610), (612, 616, 614, 610), (617, 613, 611, 615), (618, 619, 621, 620), (620, 621, 625, 624), (624, 625, 623, 622), (622, 623, 619, 618), (620, 624, 622, 618), (625, 621, 619, 623), (626, 627, 629, 628), (628, 629, 633, 632), (632, 633, 631, 630), (630, 631, 627, 626), (628, 632, 630, 626), (633, 629, 627, 631), (634, 635, 637, 636), (636, 637, 641, 640), (640, 641, 639, 638), (638, 639, 635, 634), (636, 640, 638, 634), (641, 637, 635, 639), (642, 643, 645, 644), (644, 645, 649, 648), (648, 649, 647, 646), (646, 647, 643, 642), (644, 648, 646, 642), (649, 645, 643, 647), (650, 651, 653, 652), (652, 653, 657, 656), (656, 657, 655, 654), (654, 655, 651, 650), (652, 656, 654, 650), (657, 653, 651, 655), (658, 659, 661, 660), (660, 661, 665, 664), (664, 665, 663, 662), (662, 663, 659, 658), (660, 664, 662, 658), (665, 661, 659, 663), (666, 667, 669, 668), (668, 669, 673, 672), (672, 673, 671, 670), (670, 671, 667, 666), (668, 672, 670, 666), (673, 669, 667, 671), (674, 675, 677, 676), (676, 677, 681, 680), (680, 681, 679, 678), (678, 679, 675, 674), (676, 680, 678, 674), (681, 677, 675, 679), (682, 683, 685, 684), (684, 685, 689, 688), (688, 689, 687, 686), (686, 687, 683, 682), (684, 688, 686, 682), (689, 685, 683, 687), (690, 691, 693, 692), (692, 693, 697, 696), (696, 697, 695, 694), (694, 695, 691, 690), (692, 696, 694, 690), (697, 693, 691, 695), (698, 699, 701, 700), (700, 701, 705, 704), (704, 705, 703, 702), (702, 703, 699, 698), (700, 704, 702, 698), (705, 701, 699, 703)])
me_cylinder.polygons.foreach_set('material_index', [2, 2, 2, 2, 2, 2, 2, 2, 2, 2, 2, 2, 2, 2, 2, 2, 2, 2, 2, 2, 2, 2, 2, 2, 2, 2, 2, 2, 2, 2, 2, 2, 2, 2, 2, 2, 2, 2, 2, 2, 2, 3, 2, 2, 2, 2, 2, 3, 2, 2, 2, 2, 2, 3, 2, 2, 2, 2, 2, 3, 0, 0, 0, 0, 0, 0, 0, 0, 0, 0, 0, 0, 0, 0, 0, 0, 0, 0, 0, 0, 0, 0, 0, 0, 0, 0, 0, 0, 0, 0, 0, 0, 0, 0, 0, 0, 0, 0, 0, 0, 0, 0, 0, 0, 0, 0, 0, 0, 0, 0, 0, 0, 0, 0, 0, 0, 0, 0, 0, 0, 0, 0, 0, 0, 2, 2, 2, 2, 2, 2, 2, 2, 2, 2, 2, 2, 0, 0, 0, 0, 0, 0, 0, 0, 0, 0, 0, 0, 0, 0, 0, 0, 0, 0, 0, 0, 0, 0, 0, 0, 0, 0, 0, 0, 0, 0, 0, 0, 0, 0, 0, 0, 0, 0, 0, 0, 0, 0, 0, 0, 0, 0, 0, 0, 0, 0, 0, 0, 0, 0, 0, 0, 0, 0, 0, 0, 0, 0, 0, 0, 0, 0, 0, 0, 0, 0, 0, 0, 0, 0, 0, 0, 0, 0, 0, 0, 0, 0, 0, 0, 0, 0, 0, 0, 0, 0, 0, 0, 0, 0, 0, 0, 3, 3, 3, 3, 3, 3, 3, 3, 0, 3, 3, 3, 3, 3, 3, 3, 3, 3, 3, 0, 3, 3, 3, 3, 3, 3, 3, 3, 3, 3, 0, 3, 3, 3, 3, 3, 3, 3, 3, 0, 3, 3, 3, 3, 3, 3, 3, 3, 3, 0, 3, 3, 3, 3, 3, 3, 3, 3, 3, 3, 3, 3, 3, 3, 3, 3, 3, 3, 3, 0, 3, 3, 3, 3, 0, 3, 3, 3, 3, 0, 3, 0, 3, 0, 3, 0, 3, 3, 3, 3, 0, 3, 3, 3, 3, 0, 3, 3, 3, 3, 3, 0, 3, 3, 3, 3, 3, 3, 3, 0, 3, 3, 3, 3, 3, 3, 3, 0, 3, 3, 3, 3, 3, 3, 3, 0, 3, 3, 3, 3, 3, 3, 3, 3, 3, 3, 3, 3, 3, 3, 3, 3, 3, 3, 3, 3, 3, 3, 3, 3, 3, 3, 3, 3, 3, 3, 3, 3, 3, 3, 3, 3, 3, 3, 3, 3, 3, 3, 3, 3, 3, 3, 3, 3, 3, 3, 3, 3, 3, 3, 3, 3, 3, 3, 3, 3, 3, 3, 3, 3, 3, 3, 3, 3, 3, 3, 3, 3, 3, 3, 3, 3, 3, 3, 3, 3, 3, 3, 3, 3, 3, 3, 3, 3, 3, 3, 3, 3, 3, 3, 3, 3, 3, 3, 3, 3, 3, 3, 3, 3, 3, 3, 3, 3, 3, 3, 3, 3, 3, 3, 3, 3, 3, 3, 3, 3, 3, 3, 3, 3, 3, 3, 3, 3, 3, 3, 3, 3, 0, 3, 3, 3, 3, 3, 3, 3, 0, 3, 3, 3, 3, 3, 3, 3, 0, 3, 3, 3, 3, 3, 3, 0, 3, 3, 3, 3, 3, 3, 3, 0, 3, 3, 3, 3, 3, 3, 3, 0, 3, 3, 3, 3, 3, 3, 3, 0, 3, 3, 3, 3, 3, 3, 3, 0, 3, 3, 3, 3, 3, 3, 0, 3, 3, 3, 3, 3, 3, 3, 0, 3, 3, 3, 3, 3, 3, 3, 0, 3, 3, 3, 3, 3, 3, 3, 3, 3, 0, 3, 3, 3, 3, 3, 3, 3, 3, 3, 3, 0, 3, 3, 3, 3, 3, 3, 3, 3, 3, 3, 0, 3, 3, 3, 3, 3, 3, 3, 3, 3, 0, 3, 3, 3, 3, 3, 2, 2, 2, 2, 2, 2, 2, 2, 2, 2, 2, 2, 2, 2, 2, 2, 2, 2, 2, 2, 2, 2, 2, 2, 2, 2, 2, 2, 2, 2, 2, 2, 2, 2, 2, 2, 2, 2, 2, 2, 2, 2, 2, 2, 2, 2, 2, 2, 2, 2, 2, 2, 2, 2, 2, 2, 2, 2, 2, 2, 2, 2, 2, 2, 2, 2, 2, 2, 2, 2, 2, 2])
_uv = me_cylinder.uv_layers.new(name='UVMap')
_uv.uv.foreach_set('vector', [0.3516, 0.9416, 0.3516, 1.942, 1.352, 1.942, 1.352, 0.9416, 0.9224, 0.9416, 0.9224, 1.942, 1.922, 1.942, 1.922, 0.9416, 0.3516, 0.9416, 0.3516, 1.942, -0.6484, 1.942, -0.6484, 0.9416, 0.9224, 0.9416, 0.9224, 1.942, -0.07764, 1.942, -0.07764, 0.9416, 0.9224, 0.3516, 1.922, 0.3516, 1.922, -0.6484, 0.9224, -0.6484, 0.9224, 0.3516, -0.07764, 0.3516, -0.07764, -0.6484, 0.9224, -0.6484, 0.3516, 0.9416, 0.3516, 1.942, 1.352, 1.942, 1.352, 0.9416, 0.07764, 0.9416, 0.07764, 1.942, 1.078, 1.942, 1.078, 0.9416, 0.3516, 0.9416, 0.3516, 1.942, -0.6484, 1.942, -0.6484, 0.9416, 0.07764, 0.9416, 0.07764, 1.942, -0.9224, 1.942, -0.9224, 0.9416, 0.07764, 0.3516, 1.078, 0.3516, 1.078, -0.6484, 0.07764, -0.6484, 0.07764, 0.3516, -0.9224, 0.3516, -0.9224, -0.6484, 0.07764, -0.6484, 0.4625, 0.3495, 0.4625, 1.35, 1.462, 1.35, 1.462, 0.3495, 0.9334, 0.3495, 0.9334, 1.35, 1.933, 1.35, 1.933, 0.3495, 0.4625, 0.3495, 0.4625, 1.35, -0.5375, 1.35, -0.5375, 0.3495, 0.9334, 0.3495, 0.9334, 1.35, -0.06655, 1.35, -0.06655, 0.3495, 0.9334, 0.4625, 1.933, 0.4625, 1.933, -0.5375, 0.9334, -0.5375, 0.9334, 0.4625, -0.06655, 0.4625, -0.06655, -0.5375, 0.9334, -0.5375, 0.4625, 0.3495, 0.4625, 1.35, 1.462, 1.35, 1.462, 0.3495, 0.07764, 0.3495, 0.07764, 1.35, 1.078, 1.35, 1.078, 0.3495, 0.4625, 0.3495, 0.4625, 1.35, -0.5375, 1.35, -0.5375, 0.3495, 0.07764, 0.3495, 0.07764, 1.35, -0.9224, 1.35, -0.9224, 0.3495, 0.07764, 0.4625, 1.078, 0.4625, 1.078, -0.5375, 0.07764, -0.5375, 0.07764, 0.4625, -0.9224, 0.4625, -0.9224, -0.5375, 0.07764, -0.5375, 0.01638, 0.9962, -0.07362, 0.9062, -0.8936, 0.9062, -0.8936, 0.0862, -0.9836, -0.0038, -0.9836, 0.9962, 0.01638, 0.9962, -0.9836, 0.9962, -0.9836, -0.0038, -0.8936, 0.0862, -0.8936, 0.9062, -0.07362, 0.9062, 0.9962, 0.6483, 0.9962, 1.648, -0.003801, 1.648, -0.0038, 0.6483, 0.01638, 0.6483, 0.01638, 1.648, -0.9836, 1.648, -0.9836, 0.6483, 0.9962, 0.6483, 0.9962, 1.648, 1.996, 1.648, 1.996, 0.6483, 0.01638, 0.6483, 0.01638, -0.3517, -0.9836, -0.3517, -0.9836, 0.6483, 0.0862, 0.6483, 0.0862, 1.648, 0.9062, 1.648, 0.9062, 0.6483, 0.9264, 0.9062, 0.9264, 0.0862, 0.1064, 0.0862, 0.01638, -0.0038, 1.016, -0.003801, 1.016, 0.9962, 0.01638, 0.9962, 0.1064, 1.086, 0.9264, 1.086, 0.9264, 1.906, 1.016, 1.996, 1.016, 0.9962, 0.9062, 0.6483, 0.9062, 1.648, 0.0862, 1.648, 0.0862, 0.6483, 0.1064, 0.6483, 0.1064, -0.3517, 0.9264, -0.3517, 0.9264, 0.6483, 0.1064, 0.6483, 0.1064, 1.648, 0.9264, 1.648, 0.9264, 0.6483, 0.6155, 0.2407, 0.6155, 1.241, 1.615, 1.241, 1.615, 0.2407, 0.0005108, 0.2407, 0.0005108, 1.241, 1.001, 1.241, 1.001, 0.2407, 0.6155, 0.2407, 0.6155, 1.241, -0.3845, 1.241, -0.3845, 0.2407, 0.0005108, 0.2407, 0.0005108, 1.241, -0.9995, 1.241, -0.9995, 0.2407, 0.0005108, 0.6155, 1.001, 0.6155, 1.001, -0.3845, 0.0005108, -0.3845, 0.3732, 0.0169, 0.354, 0.0169, 0.3545, 0.0184, 0.3728, 0.0184, 0.6155, 0.2407, 0.6155, 1.241, 1.615, 1.241, 1.615, 0.2407, 0.0005108, 0.2407, 0.0005108, 1.241, 1.001, 1.241, 1.001, 0.2407, 0.6155, 0.2407, 0.6155, 1.241, -0.3845, 1.241, -0.3845, 0.2407, 0.0005108, 0.2407, 0.0005108, 1.241, -0.9995, 1.241, -0.9995, 0.2407, 0.0005108, 0.6155, 1.001, 0.6155, 1.001, -0.3845, 0.0005108, -0.3845, 0.1308, 0.0169, 0.1116, 0.0169, 0.1121, 0.0184, 0.1304, 0.0184, 0.6155, 0.2407, 0.6155, 1.241, 1.615, 1.241, 1.615, 0.2407, 0.0005108, 0.2407, 0.0005108, 1.241, 1.001, 1.241, 1.001, 0.2407, 0.6155, 0.2407, 0.6155, 1.241, -0.3845, 1.241, -0.3845, 0.2407, 0.0005108, 0.2407, 0.0005108, 1.241, -0.9995, 1.241, -0.9995, 0.2407, 0.0005108, 0.6155, 1.001, 0.6155, 1.001, -0.3845, 0.0005108, -0.3845, 0.8581, 0.0169, 0.8389, 0.0169, 0.8393, 0.0184, 0.8576, 0.0184, 0.6155, 0.2407, 0.6155, 1.241, 1.615, 1.241, 1.615, 0.2407, 0.0005108, 0.2407, 0.0005108, 1.241, 1.001, 1.241, 1.001, 0.2407, 0.6155, 0.2407, 0.6155, 1.241, -0.3845, 1.241, -0.3845, 0.2407, 0.0005108, 0.2407, 0.0005108, 1.241, -0.9995, 1.241, -0.9995, 0.2407, 0.0005108, 0.6155, 1.001, 0.6155, 1.001, -0.3845, 0.0005108, -0.3845, 0.6157, 0.0169, 0.5964, 0.0169, 0.5969, 0.0184, 0.6152, 0.0184, 0.4802, 0.01033, 0.193, 0.01316, 0.1614, 0.01505, 0.5007, 0.5036, 0.2495, 0.8796, 0.1809, 0.8234, 0.4802, 0.01033, 0.1614, 0.01505, 0.1295, 0.01676, 0.5007, 0.5036, 0.3276, 0.9214, 0.2495, 0.8796, 0.4802, 0.01033, 0.1295, 0.01676, 0.09736, 0.01822, 0.5007, 0.5036, 0.4125, 0.9471, 0.3276, 0.9214, 0.4802, 0.01033, 0.09736, 0.01822, 0.06504, 0.01938, 0.5007, 0.5036, 0.5007, 0.9558, 0.4125, 0.9471, 0.4802, 0.01033, 0.06504, 0.01938, 0.03257, 0.02019, 0.5007, 0.5036, 0.5889, 0.9471, 0.5007, 0.9558, 0.4802, 0.01033, 0.03257, 0.02019, 0.0, 0.02062, 0.5007, 0.5036, 0.6737, 0.9214, 0.5889, 0.9471, 0.4802, 0.01033, 0.9988, 0.02062, 0.9662, 0.02065, 0.5007, 0.5036, 0.7519, 0.8796, 0.6737, 0.9214, 0.4802, 0.01033, 0.9662, 0.02065, 0.9336, 0.02029, 0.5007, 0.5036, 0.8204, 0.8234, 0.7519, 0.8796, 0.4802, 0.01033, 0.9336, 0.02029, 0.9011, 0.01955, 0.5007, 0.5036, 0.8767, 0.7549, 0.8204, 0.8234, 0.4802, 0.01033, 0.9011, 0.01955, 0.8688, 0.01845, 0.5007, 0.5036, 0.9185, 0.6767, 0.8767, 0.7549, 0.4802, 0.01033, 0.8688, 0.01845, 0.8366, 0.01704, 0.5007, 0.5036, 0.9442, 0.5919, 0.9185, 0.6767, 0.4802, 0.01033, 0.8366, 0.01704, 0.8047, 0.01537, 0.5007, 0.5036, 0.9529, 0.5036, 0.9442, 0.5919, 0.4802, 0.01033, 0.8047, 0.01537, 0.773, 0.01351, 0.5007, 0.5036, 0.9442, 0.4154, 0.9529, 0.5036, 0.4802, 0.01033, 0.773, 0.01351, 0.7416, 0.01152, 0.5007, 0.5036, 0.9185, 0.3306, 0.9442, 0.4154, 0.4802, 0.01033, 0.7416, 0.01152, 0.7104, 0.00949, 0.5007, 0.5036, 0.8767, 0.2524, 0.9185, 0.3306, 0.4802, 0.01033, 0.7104, 0.00949, 0.6795, 0.007491, 0.5007, 0.5036, 0.8204, 0.1839, 0.8767, 0.2524, 0.4802, 0.01033, 0.6795, 0.007491, 0.6488, 0.005602, 0.5007, 0.5036, 0.7519, 0.1277, 0.8204, 0.1839, 0.4802, 0.01033, 0.6488, 0.005602, 0.6183, 0.003894, 0.5007, 0.5036, 0.6737, 0.08587, 0.7519, 0.1277, 0.4802, 0.01033, 0.6183, 0.003894, 0.588, 0.002433, 0.5007, 0.5036, 0.5889, 0.06014, 0.6737, 0.08587, 0.4802, 0.01033, 0.588, 0.002433, 0.5579, 0.001275, 0.5007, 0.5036, 0.5007, 0.05145, 0.5889, 0.06014, 0.4802, 0.01033, 0.5579, 0.001275, 0.5278, 0.0004658, 0.5007, 0.5036, 0.4125, 0.06014, 0.5007, 0.05145, 0.4802, 0.01033, 0.5278, 0.0004658, 0.4979, 3.521e-05, 0.5007, 0.5036, 0.3276, 0.08587, 0.4125, 0.06014, 0.4802, 0.01033, 0.4979, 3.521e-05, 0.4679, 0.0, 0.5007, 0.5036, 0.2495, 0.1277, 0.3276, 0.08587, 0.4802, 0.01033, 0.4679, 0.0, 0.4379, 0.0003617, 0.5007, 0.5036, 0.1809, 0.1839, 0.2495, 0.1277, 0.4802, 0.01033, 0.4379, 0.0003617, 0.4079, 0.001106, 0.5007, 0.5036, 0.1247, 0.2524, 0.1809, 0.1839, 0.4802, 0.01033, 0.4079, 0.001106, 0.3778, 0.002205, 0.5007, 0.5036, 0.08291, 0.3306, 0.1247, 0.2524, 0.4802, 0.01033, 0.3778, 0.002205, 0.3475, 0.003617, 0.5007, 0.5036, 0.05717, 0.4154, 0.08291, 0.3306, 0.4802, 0.01033, 0.3475, 0.003617, 0.317, 0.005286, 0.5007, 0.5036, 0.04849, 0.5036, 0.05717, 0.4154, 0.4802, 0.01033, 0.317, 0.005286, 0.2864, 0.007148, 0.5007, 0.5036, 0.05718, 0.5919, 0.04849, 0.5036, 0.4802, 0.01033, 0.2864, 0.007148, 0.2555, 0.009133, 0.5007, 0.5036, 0.08291, 0.6767, 0.05718, 0.5919, 0.4802, 0.01033, 0.2555, 0.009133, 0.2244, 0.01116, 0.5007, 0.5036, 0.1247, 0.7549, 0.08291, 0.6767, 0.4802, 0.01033, 0.2244, 0.01116, 0.193, 0.01316, 0.5007, 0.5036, 0.1809, 0.8234, 0.1247, 0.7549, 0.0005108, 0.008225, -0.08949, -0.08178, -0.9095, -0.08177, -0.9095, -0.9018, -0.9995, -0.9918, -0.9995, 0.008225, 0.0005111, 0.008225, -0.9995, 0.008225, -0.9995, -0.9918, -0.9095, -0.9018, -0.9095, -0.08178, -0.08949, -0.08178, 0.008225, 0.1403, 0.008225, 1.14, -0.9918, 1.14, -0.9918, 0.1403, 0.0005108, 0.1403, 0.0005105, 1.14, -0.9995, 1.14, -0.9995, 0.1403, 0.008225, 0.1403, 0.008225, 1.14, 1.008, 1.14, 1.008, 0.1403, 0.0005111, 0.1403, 0.0005108, -0.8597, -0.9995, -0.8597, -0.9995, 0.1403, 0.09822, 0.1403, 0.09822, 1.14, 0.9182, 1.14, 0.9182, 0.1403, 0.9105, 0.9182, 0.9105, 0.09822, 0.09051, 0.09823, 0.0005106, 0.008225, 1.001, 0.008225, 1.001, 1.008, 0.0005108, 0.008225, 0.09051, 0.09823, 0.9105, 0.09822, 0.9105, 0.9182, 1.001, 1.008, 1.001, 0.008225, 0.9182, 0.1403, 0.9182, 1.14, 0.09823, 1.14, 0.09823, 0.1403, 0.09051, 0.1403, 0.09051, -0.8597, 0.9105, -0.8597, 0.9105, 0.1403, 0.09051, 0.1403, 0.09051, 1.14, 0.9105, 1.14, 0.9105, 0.1403, 0.2311, 0.5661, 0.2322, 0.6586, 0.2008, 0.6606, 0.1997, 0.5681, 0.262, 0.5641, 0.2631, 0.6566, 0.2322, 0.6586, 0.2311, 0.5661, 0.2925, 0.5621, 0.2935, 0.6546, 0.2631, 0.6566, 0.262, 0.5641, 0.3225, 0.5602, 0.3234, 0.6527, 0.2935, 0.6546, 0.2925, 0.5621, 0.3521, 0.5585, 0.3529, 0.651, 0.3234, 0.6527, 0.3225, 0.5602, 0.3815, 0.5571, 0.3821, 0.6496, 0.3529, 0.651, 0.3521, 0.5585, 0.4106, 0.556, 0.411, 0.6485, 0.3821, 0.6496, 0.3815, 0.5571, 0.4395, 0.5553, 0.4398, 0.6478, 0.411, 0.6485, 0.4106, 0.556, 0.4684, 0.5549, 0.4684, 0.6474, 0.4398, 0.6478, 0.4395, 0.5553, 0.4972, 0.555, 0.4971, 0.6475, 0.4684, 0.6474, 0.4684, 0.5549, 0.526, 0.5554, 0.5257, 0.6479, 0.4971, 0.6475, 0.4972, 0.555, 0.555, 0.5562, 0.5545, 0.6487, 0.5257, 0.6479, 0.526, 0.5554, 0.5841, 0.5574, 0.5835, 0.6499, 0.5545, 0.6487, 0.555, 0.5562, 0.6135, 0.5588, 0.6127, 0.6513, 0.5835, 0.6499, 0.5841, 0.5574, 0.6432, 0.5605, 0.6423, 0.653, 0.6127, 0.6513, 0.6135, 0.5588, 0.6733, 0.5624, 0.6723, 0.6549, 0.6423, 0.653, 0.6432, 0.5605, 0.7039, 0.5644, 0.7028, 0.6569, 0.6723, 0.6549, 0.6733, 0.5624, 0.7349, 0.5665, 0.7337, 0.6589, 0.7028, 0.6569, 0.7039, 0.5644, 0.7664, 0.5684, 0.7653, 0.6609, 0.7337, 0.6589, 0.7349, 0.5665, 0.7985, 0.5703, 0.7974, 0.6628, 0.7653, 0.6609, 0.7664, 0.5684, 0.8311, 0.572, 0.8301, 0.6645, 0.7974, 0.6628, 0.7985, 0.5703, 0.8642, 0.5734, 0.8634, 0.6659, 0.8301, 0.6645, 0.8311, 0.572, 0.8977, 0.5745, 0.8971, 0.667, 0.8634, 0.6659, 0.8642, 0.5734, 0.9315, 0.5752, 0.9312, 0.6677, 0.8971, 0.667, 0.8977, 0.5745, 0.9656, 0.5756, 0.9655, 0.6681, 0.9312, 0.6677, 0.9315, 0.5752, 0.9997, 0.5756, 0.9999, 0.668, 0.9655, 0.6681, 0.9656, 0.5756, 0.03492, 0.5751, 0.03531, 0.6676, 0.001039, 0.668, 0.0008905, 0.5756, 0.06872, 0.5743, 0.06934, 0.6668, 0.03531, 0.6676, 0.03492, 0.5751, 0.1022, 0.5732, 0.103, 0.6656, 0.06934, 0.6668, 0.06872, 0.5743, 0.1352, 0.5717, 0.1361, 0.6642, 0.103, 0.6656, 0.1022, 0.5732, 0.1677, 0.57, 0.1687, 0.6625, 0.1361, 0.6642, 0.1352, 0.5717, 0.1997, 0.5681, 0.2008, 0.6606, 0.1687, 0.6625, 0.1677, 0.57, 0.1974, 0.3831, 0.1986, 0.4756, 0.1666, 0.4775, 0.1656, 0.385, 0.1656, 0.385, 0.1666, 0.4775, 0.1342, 0.4792, 0.1333, 0.3867, 0.1333, 0.3867, 0.1342, 0.4792, 0.1014, 0.4807, 0.1006, 0.3882, 0.1006, 0.3882, 0.1014, 0.4807, 0.06811, 0.4818, 0.06749, 0.3893, 0.06749, 0.3893, 0.06811, 0.4818, 0.03453, 0.4826, 0.03414, 0.3901, 0.03414, 0.3901, 0.03453, 0.4826, 0.0007421, 0.4831, 0.0005937, 0.3906, 0.9994, 0.3906, 0.9996, 0.4831, 0.9657, 0.4831, 0.9658, 0.3906, 0.9658, 0.3906, 0.9657, 0.4831, 0.9319, 0.4827, 0.9322, 0.3902, 0.9322, 0.3902, 0.9319, 0.4827, 0.8983, 0.482, 0.8988, 0.3895, 0.8988, 0.3895, 0.8983, 0.482, 0.8649, 0.4809, 0.8657, 0.3884, 0.8657, 0.3884, 0.8649, 0.4809, 0.832, 0.4795, 0.8329, 0.387, 0.8329, 0.387, 0.832, 0.4795, 0.7995, 0.4778, 0.8005, 0.3853, 0.8005, 0.3853, 0.7995, 0.4778, 0.7675, 0.4759, 0.7686, 0.3835, 0.7686, 0.3835, 0.7675, 0.4759, 0.736, 0.474, 0.7371, 0.3815, 0.7371, 0.3815, 0.736, 0.474, 0.7049, 0.4719, 0.706, 0.3794, 0.706, 0.3794, 0.7049, 0.4719, 0.6744, 0.4699, 0.6754, 0.3774, 0.6754, 0.3774, 0.6744, 0.4699, 0.6442, 0.468, 0.6451, 0.3756, 0.6451, 0.3756, 0.6442, 0.468, 0.6143, 0.4663, 0.6151, 0.3738, 0.6151, 0.3738, 0.6143, 0.4663, 0.5848, 0.4649, 0.5854, 0.3724, 0.5854, 0.3724, 0.5848, 0.4649, 0.5555, 0.4637, 0.556, 0.3712, 0.556, 0.3712, 0.5555, 0.4637, 0.5263, 0.4629, 0.5266, 0.3704, 0.5266, 0.3704, 0.5263, 0.4629, 0.4973, 0.4625, 0.4974, 0.37, 0.4974, 0.37, 0.4973, 0.4625, 0.4683, 0.4624, 0.4682, 0.37, 0.4682, 0.37, 0.4683, 0.4624, 0.4393, 0.4628, 0.439, 0.3703, 0.439, 0.3703, 0.4393, 0.4628, 0.4101, 0.4636, 0.4097, 0.3711, 0.4097, 0.3711, 0.4101, 0.4636, 0.3809, 0.4646, 0.3802, 0.3722, 0.3802, 0.3722, 0.3809, 0.4646, 0.3514, 0.4661, 0.3506, 0.3736, 0.3506, 0.3736, 0.3514, 0.4661, 0.3216, 0.4677, 0.3207, 0.3752, 0.3207, 0.3752, 0.3216, 0.4677, 0.2915, 0.4696, 0.2904, 0.3771, 0.2904, 0.3771, 0.2915, 0.4696, 0.2609, 0.4716, 0.2599, 0.3791, 0.2599, 0.3791, 0.2609, 0.4716, 0.23, 0.4736, 0.2289, 0.3811, 0.2289, 0.3811, 0.23, 0.4736, 0.1986, 0.4756, 0.1974, 0.3831, 0.1941, 0.1057, 0.1952, 0.1981, 0.1635, 0.2, 0.1624, 0.1075, 0.1624, 0.1075, 0.1635, 0.2, 0.1314, 0.2017, 0.1304, 0.1092, 0.1304, 0.1092, 0.1314, 0.2017, 0.09896, 0.2032, 0.09816, 0.1107, 0.09816, 0.1107, 0.09896, 0.2032, 0.06627, 0.2044, 0.06565, 0.1119, 0.06565, 0.1119, 0.06627, 0.2044, 0.03335, 0.2052, 0.03296, 0.1127, 0.03296, 0.1127, 0.03335, 0.2052, 0.0002968, 0.2056, 0.0001484, 0.1131, 0.999, 0.1131, 0.9991, 0.2056, 0.966, 0.2056, 0.9661, 0.1131, 0.9661, 0.1131, 0.966, 0.2056, 0.9329, 0.2053, 0.9333, 0.1128, 0.9333, 0.1128, 0.9329, 0.2053, 0.9, 0.2045, 0.9006, 0.112, 0.9006, 0.112, 0.9, 0.2045, 0.8672, 0.2034, 0.868, 0.1109, 0.868, 0.1109, 0.8672, 0.2034, 0.8348, 0.202, 0.8357, 0.1095, 0.8357, 0.1095, 0.8348, 0.202, 0.8026, 0.2003, 0.8037, 0.1079, 0.8037, 0.1079, 0.8026, 0.2003, 0.7708, 0.1985, 0.7719, 0.106, 0.7719, 0.106, 0.7708, 0.1985, 0.7393, 0.1965, 0.7405, 0.104, 0.7405, 0.104, 0.7393, 0.1965, 0.7082, 0.1945, 0.7093, 0.102, 0.7093, 0.102, 0.7082, 0.1945, 0.6774, 0.1925, 0.6785, 0.09998, 0.6785, 0.09998, 0.6774, 0.1925, 0.647, 0.1906, 0.6479, 0.09809, 0.6479, 0.09809, 0.647, 0.1906, 0.6167, 0.1889, 0.6175, 0.09638, 0.6175, 0.09638, 0.6167, 0.1889, 0.5867, 0.1874, 0.5874, 0.09492, 0.5874, 0.09492, 0.5867, 0.1874, 0.5569, 0.1863, 0.5574, 0.09376, 0.5574, 0.09376, 0.5569, 0.1863, 0.5272, 0.1854, 0.5275, 0.09295, 0.5275, 0.09295, 0.5272, 0.1854, 0.4976, 0.185, 0.4977, 0.09252, 0.4977, 0.09252, 0.4976, 0.185, 0.4681, 0.185, 0.468, 0.09249, 0.468, 0.09249, 0.4681, 0.185, 0.4385, 0.1853, 0.4382, 0.09285, 0.4382, 0.09285, 0.4385, 0.1853, 0.4088, 0.1861, 0.4083, 0.0936, 0.4083, 0.0936, 0.4088, 0.1861, 0.379, 0.1872, 0.3784, 0.09469, 0.3784, 0.09469, 0.379, 0.1872, 0.349, 0.1886, 0.3483, 0.09611, 0.3483, 0.09611, 0.349, 0.1886, 0.3189, 0.1903, 0.3179, 0.09777, 0.3179, 0.09777, 0.3189, 0.1903, 0.2884, 0.1921, 0.2874, 0.09964, 0.2874, 0.09964, 0.2884, 0.1921, 0.2577, 0.1941, 0.2566, 0.1016, 0.2566, 0.1016, 0.2577, 0.1941, 0.2266, 0.1961, 0.2255, 0.1037, 0.2255, 0.1037, 0.2266, 0.1961, 0.1952, 0.1981, 0.1941, 0.1057, 0.7879, 0.3197, 0.8182, 0.3197, 0.8182, 0.3197, 0.7879, 0.3197, 0.8182, 0.35, 0.7879, 0.35, 0.7879, 0.35, 0.8182, 0.35, 0.06061, 0.9698, 0.09091, 0.9698, 0.09091, 0.9698, 0.06061, 0.9698, 0.8182, 0.3197, 0.8485, 0.3197, 0.8485, 0.3197, 0.8182, 0.3197, 0.9697, 1.0, 0.9394, 1.0, 0.9394, 1.0, 0.9697, 1.0, 0.7879, 0.35, 0.7576, 0.35, 0.7576, 0.35, 0.7879, 0.35, 0.0303, 0.9698, 0.06061, 0.9698, 0.06061, 0.9698, 0.0303, 0.9698, 0.8485, 0.3197, 0.8788, 0.3197, 0.8788, 0.3197, 0.8485, 0.3197, 0.03257, 0.02019, 0.06504, 0.01938, 0.06504, 0.01938, 0.03257, 0.02019, 0.7576, 0.35, 0.7273, 0.35, 0.7273, 0.35, 0.7576, 0.35, 0.9697, 0.9698, 1.0, 0.9698, 1.0, 0.9698, 0.9697, 0.9698, 0.8788, 0.3197, 0.9091, 0.3197, 0.9091, 0.3197, 0.8788, 0.3197, 0.7273, 0.35, 0.697, 0.35, 0.697, 0.35, 0.7273, 0.35, 0.9394, 0.9698, 0.9697, 0.9698, 0.9697, 0.9698, 0.9394, 0.9698, 0.9091, 0.3197, 0.9394, 0.3197, 0.9394, 0.3197, 0.9091, 0.3197, 1.0, 1.0, 0.9697, 1.0, 0.9697, 1.0, 1.0, 1.0, 0.697, 0.35, 0.6667, 0.35, 0.6667, 0.35, 0.697, 0.35, 0.9091, 0.9698, 0.9394, 0.9698, 0.9394, 0.9698, 0.9091, 0.9698, 0.9394, 0.3197, 0.9697, 0.3197, 0.9697, 0.3197, 0.9394, 0.3197, 0.06504, 0.01938, 0.09736, 0.01822, 0.09736, 0.01822, 0.06504, 0.01938, 0.6667, 0.35, 0.6364, 0.35, 0.6364, 0.35, 0.6667, 0.35, 0.8788, 0.9698, 0.9091, 0.9698, 0.9091, 0.9698, 0.8788, 0.9698, 0.9697, 0.3197, 1.0, 0.3197, 1.0, 0.3197, 0.9697, 0.3197, 0.6364, 0.35, 0.6061, 0.35, 0.6061, 0.35, 0.6364, 0.35, 0.8485, 0.9698, 0.8788, 0.9698, 0.8788, 0.9698, 0.8485, 0.9698, 0.0303, 0.3197, 0.06061, 0.3197, 0.06061, 0.3197, 0.0303, 0.3197, 0.06061, 1.0, 0.0303, 1.0, 0.0303, 1.0, 0.06061, 1.0, 0.6061, 0.35, 0.5758, 0.35, 0.5758, 0.35, 0.6061, 0.35, 0.8182, 0.9698, 0.8485, 0.9698, 0.8485, 0.9698, 0.8182, 0.9698, 0.06061, 0.3197, 0.09091, 0.3197, 0.09091, 0.3197, 0.06061, 0.3197, 0.09736, 0.01822, 0.1295, 0.01676, 0.1295, 0.01676, 0.09736, 0.01822, 0.5758, 0.35, 0.5455, 0.35, 0.5455, 0.35, 0.5758, 0.35, 0.7879, 0.9698, 0.8182, 0.9698, 0.8182, 0.9698, 0.7879, 0.9698, 0.09091, 0.3197, 0.1212, 0.3197, 0.1212, 0.3197, 0.09091, 0.3197, 0.5455, 0.35, 0.5152, 0.35, 0.5152, 0.35, 0.5455, 0.35, 0.7576, 0.9698, 0.7879, 0.9698, 0.7879, 0.9698, 0.7576, 0.9698, 0.09091, 1.0, 0.06061, 1.0, 0.06061, 1.0, 0.09091, 1.0, 0.5152, 0.35, 0.4848, 0.35, 0.4848, 0.35, 0.5152, 0.35, 0.7273, 0.9698, 0.7576, 0.9698, 0.7576, 0.9698, 0.7273, 0.9698, 0.1295, 0.01676, 0.1614, 0.01505, 0.1614, 0.01505, 0.1295, 0.01676, 0.4848, 0.35, 0.4545, 0.35, 0.4545, 0.35, 0.4848, 0.35, 0.697, 0.9698, 0.7273, 0.9698, 0.7273, 0.9698, 0.697, 0.9698, 0.4545, 0.35, 0.4242, 0.35, 0.4242, 0.35, 0.4545, 0.35, 0.6667, 0.9698, 0.697, 0.9698, 0.697, 0.9698, 0.6667, 0.9698, 0.4242, 0.35, 0.3939, 0.35, 0.3939, 0.35, 0.4242, 0.35, 0.6364, 0.9698, 0.6667, 0.9698, 0.6667, 0.9698, 0.6364, 0.9698, 0.1212, 1.0, 0.09091, 1.0, 0.09091, 1.0, 0.1212, 1.0, 0.3939, 0.35, 0.3636, 0.35, 0.3636, 0.35, 0.3939, 0.35, 0.6061, 0.9698, 0.6364, 0.9698, 0.6364, 0.9698, 0.6061, 0.9698, 0.1614, 0.01505, 0.193, 0.01316, 0.193, 0.01316, 0.1614, 0.01505, 0.3636, 0.35, 0.3333, 0.35, 0.3333, 0.35, 0.3636, 0.35, 0.5758, 0.9698, 0.6061, 0.9698, 0.6061, 0.9698, 0.5758, 0.9698, 0.3333, 0.35, 0.303, 0.35, 0.303, 0.35, 0.3333, 0.35, 0.5455, 0.9698, 0.5758, 0.9698, 0.5758, 0.9698, 0.5455, 0.9698, 0.303, 0.35, 0.2727, 0.35, 0.2727, 0.35, 0.303, 0.35, 0.5152, 0.9698, 0.5455, 0.9698, 0.5455, 0.9698, 0.5152, 0.9698, 0.2727, 0.35, 0.2424, 0.35, 0.2424, 0.35, 0.2727, 0.35, 0.4848, 0.9698, 0.5152, 0.9698, 0.5152, 0.9698, 0.4848, 0.9698, 0.2424, 0.35, 0.2121, 0.35, 0.2121, 0.35, 0.2424, 0.35, 0.4545, 0.9698, 0.4848, 0.9698, 0.4848, 0.9698, 0.4545, 0.9698, 0.2121, 0.35, 0.1818, 0.35, 0.1818, 0.35, 0.2121, 0.35, 0.4242, 0.9698, 0.4545, 0.9698, 0.4545, 0.9698, 0.4242, 0.9698, 0.1818, 0.35, 0.1515, 0.35, 0.1515, 0.35, 0.1818, 0.35, 0.3939, 0.9698, 0.4242, 0.9698, 0.4242, 0.9698, 0.3939, 0.9698, 0.1515, 0.35, 0.1212, 0.35, 0.1212, 0.35, 0.1515, 0.35, 0.3636, 0.9698, 0.3939, 0.9698, 0.3939, 0.9698, 0.3636, 0.9698, 0.3333, 0.9698, 0.3636, 0.9698, 0.3636, 0.9698, 0.3333, 0.9698, 0.1515, 1.0, 0.1212, 1.0, 0.1212, 1.0, 0.1515, 1.0, 0.303, 0.9698, 0.3333, 0.9698, 0.3333, 0.9698, 0.303, 0.9698, 0.193, 0.01316, 0.2244, 0.01116, 0.2244, 0.01116, 0.193, 0.01316, 0.2727, 0.9698, 0.303, 0.9698, 0.303, 0.9698, 0.2727, 0.9698, 0.2424, 0.9698, 0.2727, 0.9698, 0.2727, 0.9698, 0.2424, 0.9698, 0.1818, 1.0, 0.1515, 1.0, 0.1515, 1.0, 0.1818, 1.0, 0.2121, 0.9698, 0.2424, 0.9698, 0.2424, 0.9698, 0.2121, 0.9698, 0.2244, 0.01116, 0.2555, 0.009133, 0.2555, 0.009133, 0.2244, 0.01116, 0.1818, 0.9698, 0.2121, 0.9698, 0.2121, 0.9698, 0.1818, 0.9698, 0.1515, 0.9698, 0.1818, 0.9698, 0.1818, 0.9698, 0.1515, 0.9698, 0.2121, 1.0, 0.1818, 1.0, 0.1818, 1.0, 0.2121, 1.0, 0.1212, 0.9698, 0.1515, 0.9698, 0.1515, 0.9698, 0.1212, 0.9698, 0.2555, 0.009133, 0.2864, 0.007148, 0.2864, 0.007148, 0.2555, 0.009133, 0.2424, 1.0, 0.2121, 1.0, 0.2121, 1.0, 0.2424, 1.0, 0.2864, 0.007148, 0.317, 0.005286, 0.317, 0.005286, 0.2864, 0.007148, 0.2727, 1.0, 0.2424, 1.0, 0.2424, 1.0, 0.2727, 1.0, 0.317, 0.005286, 0.3475, 0.003617, 0.3475, 0.003617, 0.317, 0.005286, 0.303, 1.0, 0.2727, 1.0, 0.2727, 1.0, 0.303, 1.0, 0.3475, 0.003617, 0.3778, 0.002205, 0.3778, 0.002205, 0.3475, 0.003617, 0.1212, 0.6449, 0.1515, 0.6449, 0.1515, 0.6449, 0.1212, 0.6449, 0.1515, 0.6449, 0.1818, 0.6449, 0.1818, 0.6449, 0.1515, 0.6449, 0.3333, 1.0, 0.303, 1.0, 0.303, 1.0, 0.3333, 1.0, 0.1818, 0.6449, 0.2121, 0.6449, 0.2121, 0.6449, 0.1818, 0.6449, 0.3778, 0.002205, 0.4079, 0.001106, 0.4079, 0.001106, 0.3778, 0.002205, 0.2121, 0.6449, 0.2424, 0.6449, 0.2424, 0.6449, 0.2121, 0.6449, 0.2424, 0.6449, 0.2727, 0.6449, 0.2727, 0.6449, 0.2424, 0.6449, 0.3636, 1.0, 0.3333, 1.0, 0.3333, 1.0, 0.3636, 1.0, 0.2727, 0.6449, 0.303, 0.6449, 0.303, 0.6449, 0.2727, 0.6449, 0.4079, 0.001106, 0.4379, 0.0003617, 0.4379, 0.0003617, 0.4079, 0.001106, 0.303, 0.6449, 0.3333, 0.6449, 0.3333, 0.6449, 0.303, 0.6449, 0.3333, 0.6449, 0.3636, 0.6449, 0.3636, 0.6449, 0.3333, 0.6449, 0.3939, 1.0, 0.3636, 1.0, 0.3636, 1.0, 0.3939, 1.0, 0.3636, 0.6449, 0.3939, 0.6449, 0.3939, 0.6449, 0.3636, 0.6449, 0.1212, 0.03419, 0.09091, 0.03419, 0.09091, 0.03419, 0.1212, 0.03419, 0.4379, 0.0003617, 0.4679, 0.0, 0.4679, 0.0, 0.4379, 0.0003617, 0.3939, 0.6449, 0.4242, 0.6449, 0.4242, 0.6449, 0.3939, 0.6449, 0.09091, 0.03419, 0.06061, 0.03419, 0.06061, 0.03419, 0.09091, 0.03419, 0.4242, 0.6449, 0.4545, 0.6449, 0.4545, 0.6449, 0.4242, 0.6449, 0.06061, 0.03419, 0.0303, 0.03419, 0.0303, 0.03419, 0.06061, 0.03419, 0.4242, 1.0, 0.3939, 1.0, 0.3939, 1.0, 0.4242, 1.0, 0.4545, 0.6449, 0.4848, 0.6449, 0.4848, 0.6449, 0.4545, 0.6449, 0.0303, 0.03419, 0.0, 0.03419, 0.0, 0.03419, 0.0303, 0.03419, 0.4679, 0.0, 0.4979, 3.521e-05, 0.4979, 3.521e-05, 0.4679, 0.0, 0.4848, 0.6449, 0.5152, 0.6449, 0.5152, 0.6449, 0.4848, 0.6449, 0.9697, 0.03419, 0.9394, 0.03419, 0.9394, 0.03419, 0.9697, 0.03419, 0.5152, 0.6449, 0.5455, 0.6449, 0.5455, 0.6449, 0.5152, 0.6449, 0.9394, 0.03419, 0.9091, 0.03419, 0.9091, 0.03419, 0.9394, 0.03419, 0.4545, 1.0, 0.4242, 1.0, 0.4242, 1.0, 0.4545, 1.0, 0.5455, 0.6449, 0.5758, 0.6449, 0.5758, 0.6449, 0.5455, 0.6449, 0.9091, 0.03419, 0.8788, 0.03419, 0.8788, 0.03419, 0.9091, 0.03419, 0.4979, 3.521e-05, 0.5278, 0.0004658, 0.5278, 0.0004658, 0.4979, 3.521e-05, 0.5758, 0.6449, 0.6061, 0.6449, 0.6061, 0.6449, 0.5758, 0.6449, 0.8788, 0.03419, 0.8485, 0.03419, 0.8485, 0.03419, 0.8788, 0.03419, 0.6061, 0.6449, 0.6364, 0.6449, 0.6364, 0.6449, 0.6061, 0.6449, 0.8485, 0.03419, 0.8182, 0.03419, 0.8182, 0.03419, 0.8485, 0.03419, 0.4848, 1.0, 0.4545, 1.0, 0.4545, 1.0, 0.4848, 1.0, 0.6364, 0.6449, 0.6667, 0.6449, 0.6667, 0.6449, 0.6364, 0.6449, 0.8182, 0.03419, 0.7879, 0.03419, 0.7879, 0.03419, 0.8182, 0.03419, 0.5278, 0.0004658, 0.5579, 0.001275, 0.5579, 0.001275, 0.5278, 0.0004658, 0.6667, 0.6449, 0.697, 0.6449, 0.697, 0.6449, 0.6667, 0.6449, 0.7879, 0.03419, 0.7576, 0.03419, 0.7576, 0.03419, 0.7879, 0.03419, 0.1212, 0.9698, 0.1212, 1.0, 0.09091, 1.0, 0.09091, 0.9698, 0.09091, 0.9698, 0.09091, 1.0, 0.06061, 1.0, 0.06061, 0.9698, 0.06061, 0.9698, 0.06061, 1.0, 0.0303, 1.0, 0.0303, 0.9698, 1.0, 0.9698, 1.0, 1.0, 0.9697, 1.0, 0.9697, 0.9698, 0.9697, 0.9698, 0.9697, 1.0, 0.9394, 1.0, 0.9394, 0.9698, 0.9394, 0.9698, 0.9394, 1.0, 0.9091, 1.0, 0.9091, 0.9698, 0.9091, 0.9698, 0.9091, 1.0, 0.8788, 1.0, 0.8788, 0.9698, 0.8788, 0.9698, 0.8788, 1.0, 0.8485, 1.0, 0.8485, 0.9698, 0.8485, 0.9698, 0.8485, 1.0, 0.8182, 1.0, 0.8182, 0.9698, 0.8182, 0.9698, 0.8182, 1.0, 0.7879, 1.0, 0.7879, 0.9698, 0.7879, 0.9698, 0.7879, 1.0, 0.7576, 1.0, 0.7576, 0.9698, 0.7576, 0.9698, 0.7576, 1.0, 0.7273, 1.0, 0.7273, 0.9698, 0.7273, 0.9698, 0.7273, 1.0, 0.697, 1.0, 0.697, 0.9698, 0.697, 0.9698, 0.697, 1.0, 0.6667, 1.0, 0.6667, 0.9698, 0.6667, 0.9698, 0.6667, 1.0, 0.6364, 1.0, 0.6364, 0.9698, 0.6364, 0.9698, 0.6364, 1.0, 0.6061, 1.0, 0.6061, 0.9698, 0.6061, 0.9698, 0.6061, 1.0, 0.5758, 1.0, 0.5758, 0.9698, 0.5758, 0.9698, 0.5758, 1.0, 0.5455, 1.0, 0.5455, 0.9698, 0.5455, 0.9698, 0.5455, 1.0, 0.5152, 1.0, 0.5152, 0.9698, 0.5152, 0.9698, 0.5152, 1.0, 0.4848, 1.0, 0.4848, 0.9698, 0.4848, 0.9698, 0.4848, 1.0, 0.4545, 1.0, 0.4545, 0.9698, 0.4545, 0.9698, 0.4545, 1.0, 0.4242, 1.0, 0.4242, 0.9698, 0.4242, 0.9698, 0.4242, 1.0, 0.3939, 1.0, 0.3939, 0.9698, 0.3939, 0.9698, 0.3939, 1.0, 0.3636, 1.0, 0.3636, 0.9698, 0.3636, 0.9698, 0.3636, 1.0, 0.3333, 1.0, 0.3333, 0.9698, 0.3333, 0.9698, 0.3333, 1.0, 0.303, 1.0, 0.303, 0.9698, 0.303, 0.9698, 0.303, 1.0, 0.2727, 1.0, 0.2727, 0.9698, 0.2727, 0.9698, 0.2727, 1.0, 0.2424, 1.0, 0.2424, 0.9698, 0.2424, 0.9698, 0.2424, 1.0, 0.2121, 1.0, 0.2121, 0.9698, 0.2121, 0.9698, 0.2121, 1.0, 0.1818, 1.0, 0.1818, 0.9698, 0.1818, 0.9698, 0.1818, 1.0, 0.1515, 1.0, 0.1515, 0.9698, 0.1515, 0.9698, 0.1515, 1.0, 0.1212, 1.0, 0.1212, 0.9698, 0.1515, 0.3197, 0.1515, 0.35, 0.1212, 0.35, 0.1212, 0.3197, 0.1818, 0.3197, 0.1818, 0.35, 0.1515, 0.35, 0.1515, 0.3197, 0.2121, 0.3197, 0.2121, 0.35, 0.1818, 0.35, 0.1818, 0.3197, 0.2424, 0.3197, 0.2424, 0.35, 0.2121, 0.35, 0.2121, 0.3197, 0.2727, 0.3197, 0.2727, 0.35, 0.2424, 0.35, 0.2424, 0.3197, 0.303, 0.3197, 0.303, 0.35, 0.2727, 0.35, 0.2727, 0.3197, 0.3333, 0.3197, 0.3333, 0.35, 0.303, 0.35, 0.303, 0.3197, 0.3636, 0.3197, 0.3636, 0.35, 0.3333, 0.35, 0.3333, 0.3197, 0.3939, 0.3197, 0.3939, 0.35, 0.3636, 0.35, 0.3636, 0.3197, 0.4242, 0.3197, 0.4242, 0.35, 0.3939, 0.35, 0.3939, 0.3197, 0.4545, 0.3197, 0.4545, 0.35, 0.4242, 0.35, 0.4242, 0.3197, 0.4848, 0.3197, 0.4848, 0.35, 0.4545, 0.35, 0.4545, 0.3197, 0.5152, 0.3197, 0.5152, 0.35, 0.4848, 0.35, 0.4848, 0.3197, 0.5455, 0.3197, 0.5455, 0.35, 0.5152, 0.35, 0.5152, 0.3197, 0.5758, 0.3197, 0.5758, 0.35, 0.5455, 0.35, 0.5455, 0.3197, 0.6061, 0.3197, 0.6061, 0.35, 0.5758, 0.35, 0.5758, 0.3197, 0.6364, 0.3197, 0.6364, 0.35, 0.6061, 0.35, 0.6061, 0.3197, 0.6667, 0.3197, 0.6667, 0.35, 0.6364, 0.35, 0.6364, 0.3197, 0.697, 0.3197, 0.697, 0.35, 0.6667, 0.35, 0.6667, 0.3197, 0.7273, 0.3197, 0.7273, 0.35, 0.697, 0.35, 0.697, 0.3197, 0.7576, 0.3197, 0.7576, 0.35, 0.7273, 0.35, 0.7273, 0.3197, 0.7879, 0.3197, 0.7879, 0.35, 0.7576, 0.35, 0.7576, 0.3197, 0.8182, 0.3197, 0.8182, 0.35, 0.7879, 0.35, 0.7879, 0.3197, 0.8485, 0.3197, 0.8485, 0.35, 0.8182, 0.35, 0.8182, 0.3197, 0.8788, 0.3197, 0.8788, 0.35, 0.8485, 0.35, 0.8485, 0.3197, 0.9091, 0.3197, 0.9091, 0.35, 0.8788, 0.35, 0.8788, 0.3197, 0.9394, 0.3197, 0.9394, 0.35, 0.9091, 0.35, 0.9091, 0.3197, 0.9697, 0.3197, 0.9697, 0.35, 0.9394, 0.35, 0.9394, 0.3197, 1.0, 0.3197, 1.0, 0.35, 0.9697, 0.35, 0.9697, 0.3197, 0.06061, 0.3197, 0.06061, 0.35, 0.0303, 0.35, 0.0303, 0.3197, 0.09091, 0.3197, 0.09091, 0.35, 0.06061, 0.35, 0.06061, 0.3197, 0.1212, 0.3197, 0.1212, 0.35, 0.09091, 0.35, 0.09091, 0.3197, 0.1515, 0.6449, 0.1515, 0.675, 0.1212, 0.675, 0.1212, 0.6449, 0.1818, 0.6449, 0.1818, 0.675, 0.1515, 0.675, 0.1515, 0.6449, 0.2121, 0.6449, 0.2121, 0.675, 0.1818, 0.675, 0.1818, 0.6449, 0.2424, 0.6449, 0.2424, 0.675, 0.2121, 0.675, 0.2121, 0.6449, 0.2727, 0.6449, 0.2727, 0.675, 0.2424, 0.675, 0.2424, 0.6449, 0.303, 0.6449, 0.303, 0.675, 0.2727, 0.675, 0.2727, 0.6449, 0.3333, 0.6449, 0.3333, 0.675, 0.303, 0.675, 0.303, 0.6449, 0.3636, 0.6449, 0.3636, 0.675, 0.3333, 0.675, 0.3333, 0.6449, 0.3939, 0.6449, 0.3939, 0.675, 0.3636, 0.675, 0.3636, 0.6449, 0.4242, 0.6449, 0.4242, 0.675, 0.3939, 0.675, 0.3939, 0.6449, 0.4545, 0.6449, 0.4545, 0.675, 0.4242, 0.675, 0.4242, 0.6449, 0.4848, 0.6449, 0.4848, 0.675, 0.4545, 0.675, 0.4545, 0.6449, 0.5152, 0.6449, 0.5152, 0.675, 0.4848, 0.675, 0.4848, 0.6449, 0.5455, 0.6449, 0.5455, 0.675, 0.5152, 0.675, 0.5152, 0.6449, 0.5758, 0.6449, 0.5758, 0.675, 0.5455, 0.675, 0.5455, 0.6449, 0.6061, 0.6449, 0.6061, 0.675, 0.5758, 0.675, 0.5758, 0.6449, 0.6364, 0.6449, 0.6364, 0.675, 0.6061, 0.675, 0.6061, 0.6449, 0.6667, 0.6449, 0.6667, 0.675, 0.6364, 0.675, 0.6364, 0.6449, 0.697, 0.6449, 0.697, 0.675, 0.6667, 0.675, 0.6667, 0.6449, 0.7273, 0.6449, 0.7273, 0.675, 0.697, 0.675, 0.697, 0.6449, 0.7576, 0.6449, 0.7576, 0.675, 0.7273, 0.675, 0.7273, 0.6449, 0.7879, 0.6449, 0.7879, 0.675, 0.7576, 0.675, 0.7576, 0.6449, 0.8182, 0.6449, 0.8182, 0.675, 0.7879, 0.675, 0.7879, 0.6449, 0.8485, 0.6449, 0.8485, 0.675, 0.8182, 0.675, 0.8182, 0.6449, 0.8788, 0.6449, 0.8788, 0.675, 0.8485, 0.675, 0.8485, 0.6449, 0.9091, 0.6449, 0.9091, 0.675, 0.8788, 0.675, 0.8788, 0.6449, 0.9394, 0.6449, 0.9394, 0.675, 0.9091, 0.675, 0.9091, 0.6449, 0.9697, 0.6449, 0.9697, 0.675, 0.9394, 0.675, 0.9394, 0.6449, 1.0, 0.6449, 1.0, 0.675, 0.9697, 0.675, 0.9697, 0.6449, 0.06061, 0.6449, 0.06061, 0.675, 0.0303, 0.675, 0.0303, 0.6449, 0.09091, 0.6449, 0.09091, 0.675, 0.06061, 0.675, 0.06061, 0.6449, 0.1212, 0.6449, 0.1212, 0.675, 0.09091, 0.675, 0.09091, 0.6449, 0.1515, 0.0, 0.1515, 0.03419, 0.1212, 0.03419, 0.1212, 0.0, 0.1818, 0.0, 0.1818, 0.03419, 0.1515, 0.03419, 0.1515, 0.0, 0.2121, 0.0, 0.2121, 0.03419, 0.1818, 0.03419, 0.1818, 0.0, 0.2424, 0.0, 0.2424, 0.03419, 0.2121, 0.03419, 0.2121, 0.0, 0.2727, 0.0, 0.2727, 0.03419, 0.2424, 0.03419, 0.2424, 0.0, 0.303, 0.0, 0.303, 0.03419, 0.2727, 0.03419, 0.2727, 0.0, 0.3333, 0.0, 0.3333, 0.03419, 0.303, 0.03419, 0.303, 0.0, 0.3636, 0.0, 0.3636, 0.03419, 0.3333, 0.03419, 0.3333, 0.0, 0.3939, 0.0, 0.3939, 0.03419, 0.3636, 0.03419, 0.3636, 0.0, 0.4242, 0.0, 0.4242, 0.03419, 0.3939, 0.03419, 0.3939, 0.0, 0.4545, 0.0, 0.4545, 0.03419, 0.4242, 0.03419, 0.4242, 0.0, 0.4848, 0.0, 0.4848, 0.03419, 0.4545, 0.03419, 0.4545, 0.0, 0.5152, 0.0, 0.5152, 0.03419, 0.4848, 0.03419, 0.4848, 0.0, 0.5455, 0.0, 0.5455, 0.03419, 0.5152, 0.03419, 0.5152, 0.0, 0.5758, 0.0, 0.5758, 0.03419, 0.5455, 0.03419, 0.5455, 0.0, 0.6061, 0.0, 0.6061, 0.03419, 0.5758, 0.03419, 0.5758, 0.0, 0.6364, 0.0, 0.6364, 0.03419, 0.6061, 0.03419, 0.6061, 0.0, 0.6667, 0.0, 0.6667, 0.03419, 0.6364, 0.03419, 0.6364, 0.0, 0.697, 0.0, 0.697, 0.03419, 0.6667, 0.03419, 0.6667, 0.0, 0.7273, 0.0, 0.7273, 0.03419, 0.697, 0.03419, 0.697, 0.0, 0.7576, 0.0, 0.7576, 0.03419, 0.7273, 0.03419, 0.7273, 0.0, 0.7879, 0.0, 0.7879, 0.03419, 0.7576, 0.03419, 0.7576, 0.0, 0.8182, 0.0, 0.8182, 0.03419, 0.7879, 0.03419, 0.7879, 0.0, 0.8485, 0.0, 0.8485, 0.03419, 0.8182, 0.03419, 0.8182, 0.0, 0.8788, 0.0, 0.8788, 0.03419, 0.8485, 0.03419, 0.8485, 0.0, 0.9091, 0.0, 0.9091, 0.03419, 0.8788, 0.03419, 0.8788, 0.0, 0.9394, 0.0, 0.9394, 0.03419, 0.9091, 0.03419, 0.9091, 0.0, 0.9697, 0.0, 0.9697, 0.03419, 0.9394, 0.03419, 0.9394, 0.0, 0.0303, 0.0, 0.0303, 0.03419, 0.0, 0.03419, 0.0, 0.0, 0.06061, 0.0, 0.06061, 0.03419, 0.0303, 0.03419, 0.0303, 0.0, 0.09091, 0.0, 0.09091, 0.03419, 0.06061, 0.03419, 0.06061, 0.0, 0.1212, 0.0, 0.1212, 0.03419, 0.09091, 0.03419, 0.09091, 0.0, 0.09091, 0.9698, 0.1212, 0.9698, 0.1212, 0.9698, 0.09091, 0.9698, 0.8485, 0.35, 0.8182, 0.35, 0.8182, 0.35, 0.8485, 0.35, 0.0, 0.02062, 0.03257, 0.02019, 0.03257, 0.02019, 0.0, 0.02062, 0.7576, 0.3197, 0.7879, 0.3197, 0.7879, 0.3197, 0.7576, 0.3197, 0.8788, 0.35, 0.8485, 0.35, 0.8485, 0.35, 0.8788, 0.35, 0.9394, 1.0, 0.9091, 1.0, 0.9091, 1.0, 0.9394, 1.0, 0.7273, 0.3197, 0.7576, 0.3197, 0.7576, 0.3197, 0.7273, 0.3197, 0.9091, 0.35, 0.8788, 0.35, 0.8788, 0.35, 0.9091, 0.35, 0.697, 0.3197, 0.7273, 0.3197, 0.7273, 0.3197, 0.697, 0.3197, 0.9394, 0.35, 0.9091, 0.35, 0.9091, 0.35, 0.9394, 0.35, 0.9662, 0.02065, 0.9988, 0.02062, 0.9988, 0.02062, 0.9662, 0.02065, 0.6667, 0.3197, 0.697, 0.3197, 0.697, 0.3197, 0.6667, 0.3197, 0.9697, 0.35, 0.9394, 0.35, 0.9394, 0.35, 0.9697, 0.35, 0.9091, 1.0, 0.8788, 1.0, 0.8788, 1.0, 0.9091, 1.0, 0.6364, 0.3197, 0.6667, 0.3197, 0.6667, 0.3197, 0.6364, 0.3197, 1.0, 0.35, 0.9697, 0.35, 0.9697, 0.35, 1.0, 0.35, 0.6061, 0.3197, 0.6364, 0.3197, 0.6364, 0.3197, 0.6061, 0.3197, 0.06061, 0.35, 0.0303, 0.35, 0.0303, 0.35, 0.06061, 0.35, 0.9336, 0.02029, 0.9662, 0.02065, 0.9662, 0.02065, 0.9336, 0.02029, 0.5758, 0.3197, 0.6061, 0.3197, 0.6061, 0.3197, 0.5758, 0.3197, 0.09091, 0.35, 0.06061, 0.35, 0.06061, 0.35, 0.09091, 0.35, 0.8788, 1.0, 0.8485, 1.0, 0.8485, 1.0, 0.8788, 1.0, 0.5455, 0.3197, 0.5758, 0.3197, 0.5758, 0.3197, 0.5455, 0.3197, 0.1212, 0.35, 0.09091, 0.35, 0.09091, 0.35, 0.1212, 0.35, 0.5152, 0.3197, 0.5455, 0.3197, 0.5455, 0.3197, 0.5152, 0.3197, 0.9011, 0.01955, 0.9336, 0.02029, 0.9336, 0.02029, 0.9011, 0.01955, 0.4848, 0.3197, 0.5152, 0.3197, 0.5152, 0.3197, 0.4848, 0.3197, 0.1515, 0.675, 0.1212, 0.675, 0.1212, 0.675, 0.1515, 0.675, 0.8485, 1.0, 0.8182, 1.0, 0.8182, 1.0, 0.8485, 1.0, 0.4545, 0.3197, 0.4848, 0.3197, 0.4848, 0.3197, 0.4545, 0.3197, 0.1818, 0.675, 0.1515, 0.675, 0.1515, 0.675, 0.1818, 0.675, 0.4242, 0.3197, 0.4545, 0.3197, 0.4545, 0.3197, 0.4242, 0.3197, 0.2121, 0.675, 0.1818, 0.675, 0.1818, 0.675, 0.2121, 0.675, 0.8688, 0.01845, 0.9011, 0.01955, 0.9011, 0.01955, 0.8688, 0.01845, 0.3939, 0.3197, 0.4242, 0.3197, 0.4242, 0.3197, 0.3939, 0.3197, 0.2424, 0.675, 0.2121, 0.675, 0.2121, 0.675, 0.2424, 0.675, 0.8182, 1.0, 0.7879, 1.0, 0.7879, 1.0, 0.8182, 1.0, 0.3636, 0.3197, 0.3939, 0.3197, 0.3939, 0.3197, 0.3636, 0.3197, 0.2727, 0.675, 0.2424, 0.675, 0.2424, 0.675, 0.2727, 0.675, 0.3333, 0.3197, 0.3636, 0.3197, 0.3636, 0.3197, 0.3333, 0.3197, 0.303, 0.675, 0.2727, 0.675, 0.2727, 0.675, 0.303, 0.675, 0.8366, 0.01704, 0.8688, 0.01845, 0.8688, 0.01845, 0.8366, 0.01704, 0.303, 0.3197, 0.3333, 0.3197, 0.3333, 0.3197, 0.303, 0.3197, 0.3333, 0.675, 0.303, 0.675, 0.303, 0.675, 0.3333, 0.675, 0.7879, 1.0, 0.7576, 1.0, 0.7576, 1.0, 0.7879, 1.0, 0.2727, 0.3197, 0.303, 0.3197, 0.303, 0.3197, 0.2727, 0.3197, 0.3636, 0.675, 0.3333, 0.675, 0.3333, 0.675, 0.3636, 0.675, 0.2424, 0.3197, 0.2727, 0.3197, 0.2727, 0.3197, 0.2424, 0.3197, 0.3939, 0.675, 0.3636, 0.675, 0.3636, 0.675, 0.3939, 0.675, 0.8047, 0.01537, 0.8366, 0.01704, 0.8366, 0.01704, 0.8047, 0.01537, 0.2121, 0.3197, 0.2424, 0.3197, 0.2424, 0.3197, 0.2121, 0.3197, 0.4242, 0.675, 0.3939, 0.675, 0.3939, 0.675, 0.4242, 0.675, 0.7576, 1.0, 0.7273, 1.0, 0.7273, 1.0, 0.7576, 1.0, 0.1818, 0.3197, 0.2121, 0.3197, 0.2121, 0.3197, 0.1818, 0.3197, 0.4545, 0.675, 0.4242, 0.675, 0.4242, 0.675, 0.4545, 0.675, 0.1515, 0.3197, 0.1818, 0.3197, 0.1818, 0.3197, 0.1515, 0.3197, 0.4848, 0.675, 0.4545, 0.675, 0.4545, 0.675, 0.4848, 0.675, 0.773, 0.01351, 0.8047, 0.01537, 0.8047, 0.01537, 0.773, 0.01351, 0.1212, 0.3197, 0.1515, 0.3197, 0.1515, 0.3197, 0.1212, 0.3197, 0.5152, 0.675, 0.4848, 0.675, 0.4848, 0.675, 0.5152, 0.675, 0.7273, 1.0, 0.697, 1.0, 0.697, 1.0, 0.7273, 1.0, 0.5455, 0.675, 0.5152, 0.675, 0.5152, 0.675, 0.5455, 0.675, 0.1515, 0.03419, 0.1212, 0.03419, 0.1212, 0.03419, 0.1515, 0.03419, 0.5758, 0.675, 0.5455, 0.675, 0.5455, 0.675, 0.5758, 0.675, 0.7416, 0.01152, 0.773, 0.01351, 0.773, 0.01351, 0.7416, 0.01152, 0.1818, 0.03419, 0.1515, 0.03419, 0.1515, 0.03419, 0.1818, 0.03419, 0.6061, 0.675, 0.5758, 0.675, 0.5758, 0.675, 0.6061, 0.675, 0.697, 1.0, 0.6667, 1.0, 0.6667, 1.0, 0.697, 1.0, 0.2121, 0.03419, 0.1818, 0.03419, 0.1818, 0.03419, 0.2121, 0.03419, 0.6364, 0.675, 0.6061, 0.675, 0.6061, 0.675, 0.6364, 0.675, 0.2424, 0.03419, 0.2121, 0.03419, 0.2121, 0.03419, 0.2424, 0.03419, 0.6667, 0.675, 0.6364, 0.675, 0.6364, 0.675, 0.6667, 0.675, 0.7104, 0.00949, 0.7416, 0.01152, 0.7416, 0.01152, 0.7104, 0.00949, 0.2727, 0.03419, 0.2424, 0.03419, 0.2424, 0.03419, 0.2727, 0.03419, 0.697, 0.675, 0.6667, 0.675, 0.6667, 0.675, 0.697, 0.675, 0.6667, 1.0, 0.6364, 1.0, 0.6364, 1.0, 0.6667, 1.0, 0.303, 0.03419, 0.2727, 0.03419, 0.2727, 0.03419, 0.303, 0.03419, 0.7273, 0.675, 0.697, 0.675, 0.697, 0.675, 0.7273, 0.675, 0.3333, 0.03419, 0.303, 0.03419, 0.303, 0.03419, 0.3333, 0.03419, 0.7576, 0.675, 0.7273, 0.675, 0.7273, 0.675, 0.7576, 0.675, 0.6795, 0.007491, 0.7104, 0.00949, 0.7104, 0.00949, 0.6795, 0.007491, 0.3636, 0.03419, 0.3333, 0.03419, 0.3333, 0.03419, 0.3636, 0.03419, 0.7879, 0.675, 0.7576, 0.675, 0.7576, 0.675, 0.7879, 0.675, 0.6364, 1.0, 0.6061, 1.0, 0.6061, 1.0, 0.6364, 1.0, 0.3939, 0.03419, 0.3636, 0.03419, 0.3636, 0.03419, 0.3939, 0.03419, 0.09091, 0.6449, 0.1212, 0.6449, 0.1212, 0.6449, 0.09091, 0.6449, 0.8182, 0.675, 0.7879, 0.675, 0.7879, 0.675, 0.8182, 0.675, 0.4242, 0.03419, 0.3939, 0.03419, 0.3939, 0.03419, 0.4242, 0.03419, 0.06061, 0.6449, 0.09091, 0.6449, 0.09091, 0.6449, 0.06061, 0.6449, 0.8485, 0.675, 0.8182, 0.675, 0.8182, 0.675, 0.8485, 0.675, 0.6488, 0.005602, 0.6795, 0.007491, 0.6795, 0.007491, 0.6488, 0.005602, 0.4545, 0.03419, 0.4242, 0.03419, 0.4242, 0.03419, 0.4545, 0.03419, 0.0303, 0.6449, 0.06061, 0.6449, 0.06061, 0.6449, 0.0303, 0.6449, 0.8788, 0.675, 0.8485, 0.675, 0.8485, 0.675, 0.8788, 0.675, 0.6061, 1.0, 0.5758, 1.0, 0.5758, 1.0, 0.6061, 1.0, 0.4848, 0.03419, 0.4545, 0.03419, 0.4545, 0.03419, 0.4848, 0.03419, 0.9697, 0.6449, 1.0, 0.6449, 1.0, 0.6449, 0.9697, 0.6449, 0.9091, 0.675, 0.8788, 0.675, 0.8788, 0.675, 0.9091, 0.675, 0.5152, 0.03419, 0.4848, 0.03419, 0.4848, 0.03419, 0.5152, 0.03419, 0.9394, 0.6449, 0.9697, 0.6449, 0.9697, 0.6449, 0.9394, 0.6449, 0.9394, 0.675, 0.9091, 0.675, 0.9091, 0.675, 0.9394, 0.675, 0.6183, 0.003894, 0.6488, 0.005602, 0.6488, 0.005602, 0.6183, 0.003894, 0.5455, 0.03419, 0.5152, 0.03419, 0.5152, 0.03419, 0.5455, 0.03419, 0.9091, 0.6449, 0.9394, 0.6449, 0.9394, 0.6449, 0.9091, 0.6449, 0.9697, 0.675, 0.9394, 0.675, 0.9394, 0.675, 0.9697, 0.675, 0.5758, 1.0, 0.5455, 1.0, 0.5455, 1.0, 0.5758, 1.0, 0.5758, 0.03419, 0.5455, 0.03419, 0.5455, 0.03419, 0.5758, 0.03419, 0.8788, 0.6449, 0.9091, 0.6449, 0.9091, 0.6449, 0.8788, 0.6449, 1.0, 0.675, 0.9697, 0.675, 0.9697, 0.675, 1.0, 0.675, 0.6061, 0.03419, 0.5758, 0.03419, 0.5758, 0.03419, 0.6061, 0.03419, 0.8485, 0.6449, 0.8788, 0.6449, 0.8788, 0.6449, 0.8485, 0.6449, 0.06061, 0.675, 0.0303, 0.675, 0.0303, 0.675, 0.06061, 0.675, 0.588, 0.002433, 0.6183, 0.003894, 0.6183, 0.003894, 0.588, 0.002433, 0.6364, 0.03419, 0.6061, 0.03419, 0.6061, 0.03419, 0.6364, 0.03419, 0.8182, 0.6449, 0.8485, 0.6449, 0.8485, 0.6449, 0.8182, 0.6449, 0.09091, 0.675, 0.06061, 0.675, 0.06061, 0.675, 0.09091, 0.675, 0.5455, 1.0, 0.5152, 1.0, 0.5152, 1.0, 0.5455, 1.0, 0.6667, 0.03419, 0.6364, 0.03419, 0.6364, 0.03419, 0.6667, 0.03419, 0.7879, 0.6449, 0.8182, 0.6449, 0.8182, 0.6449, 0.7879, 0.6449, 0.1212, 0.675, 0.09091, 0.675, 0.09091, 0.675, 0.1212, 0.675, 0.697, 0.03419, 0.6667, 0.03419, 0.6667, 0.03419, 0.697, 0.03419, 0.7576, 0.6449, 0.7879, 0.6449, 0.7879, 0.6449, 0.7576, 0.6449, 0.5579, 0.001275, 0.588, 0.002433, 0.588, 0.002433, 0.5579, 0.001275, 0.7273, 0.03419, 0.697, 0.03419, 0.697, 0.03419, 0.7273, 0.03419, 0.7273, 0.6449, 0.7576, 0.6449, 0.7576, 0.6449, 0.7273, 0.6449, 0.5152, 1.0, 0.4848, 1.0, 0.4848, 1.0, 0.5152, 1.0, 0.7576, 0.03419, 0.7273, 0.03419, 0.7273, 0.03419, 0.7576, 0.03419, 0.697, 0.6449, 0.7273, 0.6449, 0.7273, 0.6449, 0.697, 0.6449, 0.3516, 0.9416, 0.3516, 1.942, 1.352, 1.942, 1.352, 0.9416, 0.9224, 0.9416, 0.9224, 1.942, 1.922, 1.942, 1.922, 0.9416, 0.3516, 0.9416, 0.3516, 1.942, -0.6484, 1.942, -0.6484, 0.9416, 0.9224, 0.9416, 0.9224, 1.942, -0.07764, 1.942, -0.07764, 0.9416, 0.9224, 0.3516, 1.922, 0.3516, 1.922, -0.6484, 0.9224, -0.6484, 0.9224, 0.3516, -0.07764, 0.3516, -0.07764, -0.6484, 0.9224, -0.6484, 0.3516, 0.9416, 0.3516, 1.942, 1.352, 1.942, 1.352, 0.9416, 0.07764, 0.9416, 0.07764, 1.942, 1.078, 1.942, 1.078, 0.9416, 0.3516, 0.9416, 0.3516, 1.942, -0.6484, 1.942, -0.6484, 0.9416, 0.07764, 0.9416, 0.07764, 1.942, -0.9224, 1.942, -0.9224, 0.9416, 0.07764, 0.3516, 1.078, 0.3516, 1.078, -0.6484, 0.07764, -0.6484, 0.07764, 0.3516, -0.9224, 0.3516, -0.9224, -0.6484, 0.07764, -0.6484, 0.4625, 0.3495, 0.4625, 1.35, 1.462, 1.35, 1.462, 0.3495, 0.9334, 0.3495, 0.9334, 1.35, 1.933, 1.35, 1.933, 0.3495, 0.4625, 0.3495, 0.4625, 1.35, -0.5375, 1.35, -0.5375, 0.3495, 0.9334, 0.3495, 0.9334, 1.35, -0.06655, 1.35, -0.06655, 0.3495, 0.9334, 0.4625, 1.933, 0.4625, 1.933, -0.5375, 0.9334, -0.5375, 0.9334, 0.4625, -0.06655, 0.4625, -0.06655, -0.5375, 0.9334, -0.5375, 0.4625, 0.3495, 0.4625, 1.35, 1.462, 1.35, 1.462, 0.3495, 0.07764, 0.3495, 0.07764, 1.35, 1.078, 1.35, 1.078, 0.3495, 0.4625, 0.3495, 0.4625, 1.35, -0.5375, 1.35, -0.5375, 0.3495, 0.07764, 0.3495, 0.07764, 1.35, -0.9224, 1.35, -0.9224, 0.3495, 0.07764, 0.4625, 1.078, 0.4625, 1.078, -0.5375, 0.07764, -0.5375, 0.07764, 0.4625, -0.9224, 0.4625, -0.9224, -0.5375, 0.07764, -0.5375, 0.3516, 0.9416, 0.3516, 1.942, 1.352, 1.942, 1.352, 0.9416, 0.9224, 0.9416, 0.9224, 1.942, 1.922, 1.942, 1.922, 0.9416, 0.3516, 0.9416, 0.3516, 1.942, -0.6484, 1.942, -0.6484, 0.9416, 0.9224, 0.9416, 0.9224, 1.942, -0.07764, 1.942, -0.07764, 0.9416, 0.9224, 0.3516, 1.922, 0.3516, 1.922, -0.6484, 0.9224, -0.6484, 0.9224, 0.3516, -0.07764, 0.3516, -0.07764, -0.6484, 0.9224, -0.6484, 0.3516, 0.9416, 0.3516, 1.942, 1.352, 1.942, 1.352, 0.9416, 0.07764, 0.9416, 0.07764, 1.942, 1.078, 1.942, 1.078, 0.9416, 0.3516, 0.9416, 0.3516, 1.942, -0.6484, 1.942, -0.6484, 0.9416, 0.07764, 0.9416, 0.07764, 1.942, -0.9224, 1.942, -0.9224, 0.9416, 0.07764, 0.3516, 1.078, 0.3516, 1.078, -0.6484, 0.07764, -0.6484, 0.07764, 0.3516, -0.9224, 0.3516, -0.9224, -0.6484, 0.07764, -0.6484, 0.4625, 0.3495, 0.4625, 1.35, 1.462, 1.35, 1.462, 0.3495, 0.9334, 0.3495, 0.9334, 1.35, 1.933, 1.35, 1.933, 0.3495, 0.4625, 0.3495, 0.4625, 1.35, -0.5375, 1.35, -0.5375, 0.3495, 0.9334, 0.3495, 0.9334, 1.35, -0.06655, 1.35, -0.06655, 0.3495, 0.9334, 0.4625, 1.933, 0.4625, 1.933, -0.5375, 0.9334, -0.5375, 0.9334, 0.4625, -0.06655, 0.4625, -0.06655, -0.5375, 0.9334, -0.5375, 0.4625, 0.3495, 0.4625, 1.35, 1.462, 1.35, 1.462, 0.3495, 0.07764, 0.3495, 0.07764, 1.35, 1.078, 1.35, 1.078, 0.3495, 0.4625, 0.3495, 0.4625, 1.35, -0.5375, 1.35, -0.5375, 0.3495, 0.07764, 0.3495, 0.07764, 1.35, -0.9224, 1.35, -0.9224, 0.3495, 0.07764, 0.4625, 1.078, 0.4625, 1.078, -0.5375, 0.07764, -0.5375, 0.07764, 0.4625, -0.9224, 0.4625, -0.9224, -0.5375, 0.07764, -0.5375, 0.3516, 0.9416, 0.3516, 1.942, 1.352, 1.942, 1.352, 0.9416, 0.9224, 0.9416, 0.9224, 1.942, 1.922, 1.942, 1.922, 0.9416, 0.3516, 0.9416, 0.3516, 1.942, -0.6484, 1.942, -0.6484, 0.9416, 0.9224, 0.9416, 0.9224, 1.942, -0.07764, 1.942, -0.07764, 0.9416, 0.9224, 0.3516, 1.922, 0.3516, 1.922, -0.6484, 0.9224, -0.6484, 0.9224, 0.3516, -0.07764, 0.3516, -0.07764, -0.6484, 0.9224, -0.6484, 0.3516, 0.9416, 0.3516, 1.942, 1.352, 1.942, 1.352, 0.9416, 0.07764, 0.9416, 0.07764, 1.942, 1.078, 1.942, 1.078, 0.9416, 0.3516, 0.9416, 0.3516, 1.942, -0.6484, 1.942, -0.6484, 0.9416, 0.07764, 0.9416, 0.07764, 1.942, -0.9224, 1.942, -0.9224, 0.9416, 0.07764, 0.3516, 1.078, 0.3516, 1.078, -0.6484, 0.07764, -0.6484, 0.07764, 0.3516, -0.9224, 0.3516, -0.9224, -0.6484, 0.07764, -0.6484, 0.4625, 0.3495, 0.4625, 1.35, 1.462, 1.35, 1.462, 0.3495, 0.9334, 0.3495, 0.9334, 1.35, 1.933, 1.35, 1.933, 0.3495, 0.4625, 0.3495, 0.4625, 1.35, -0.5375, 1.35, -0.5375, 0.3495, 0.9334, 0.3495, 0.9334, 1.35, -0.06655, 1.35, -0.06655, 0.3495, 0.9334, 0.4625, 1.933, 0.4625, 1.933, -0.5375, 0.9334, -0.5375, 0.9334, 0.4625, -0.06655, 0.4625, -0.06655, -0.5375, 0.9334, -0.5375, 0.4625, 0.3495, 0.4625, 1.35, 1.462, 1.35, 1.462, 0.3495, 0.07764, 0.3495, 0.07764, 1.35, 1.078, 1.35, 1.078, 0.3495, 0.4625, 0.3495, 0.4625, 1.35, -0.5375, 1.35, -0.5375, 0.3495, 0.07764, 0.3495, 0.07764, 1.35, -0.9224, 1.35, -0.9224, 0.3495, 0.07764, 0.4625, 1.078, 0.4625, 1.078, -0.5375, 0.07764, -0.5375, 0.07764, 0.4625, -0.9224, 0.4625, -0.9224, -0.5375, 0.07764, -0.5375])
me_cylinder.materials.append(mat_material_001)
me_cylinder.materials.append(mat_material_002)
me_cylinder.materials.append(mat_material)
me_cylinder.materials.append(mat_material_003)
me_cylinder.use_remesh_preserve_volume = False
me_cylinder.use_remesh_preserve_attributes = False
me_cylinder.use_mirror_vertex_groups = False
me_cylinder.update()

# ---- objects
ob_cube_005 = bpy.data.objects.new('Cube.005', me_cube_005)
ob_cube_006 = bpy.data.objects.new('Cube.006', me_cube_006)
ob_cylinder = bpy.data.objects.new('Cylinder', me_cylinder)
ob_lamp = bpy.data.objects.new('Lamp', light_lamp)
ob_camera = bpy.data.objects.new('Camera', cam_camera)

# ---- transforms, parenting, visibility, modifiers, constraints
ob_cube_005.location = (0.0, 0.0, 7.344)
ob_cube_005.rotation_euler = (0.0, -0.0, 0.7854)
ob_cube_005.scale = (2.894, 2.894, 0.3877)
ob_cube_005.lock_rotations_4d = False
ob_cube_005.empty_display_type = 'ARROWS'
ob_cube_005.hide_viewport = True
ob_cube_005.hide_select = True
ob_cube_005.hide_render = True
ob_cube_005.lineart.crease_threshold = 0.0
ob_cube_006.location = (0.0, 0.0, 7.344)
ob_cube_006.rotation_euler = (0.0, -0.0, 1.571)
ob_cube_006.scale = (5.139, 5.139, 0.3953)
ob_cube_006.lock_rotations_4d = False
ob_cube_006.empty_display_type = 'ARROWS'
ob_cube_006.hide_viewport = True
ob_cube_006.hide_select = True
ob_cube_006.hide_render = True
ob_cube_006.lineart.crease_threshold = 0.0
_m = ob_cube_006.modifiers.new('Boolean', 'BOOLEAN')
_m.object = ob_cube_005
_m.solver = 'FAST'
ob_cylinder.location = (0.0, 0.0, 0.0)
ob_cylinder.rotation_euler = (0.0, -0.0, 0.7854)
ob_cylinder.lineart.crease_threshold = 0.0
ob_lamp.location = (2.172, 3.61, 5.904)
ob_lamp.rotation_euler = (0.6503, 0.05522, 2.652)
ob_lamp.lock_rotations_4d = False
ob_lamp.empty_display_type = 'ARROWS'
ob_lamp.color = (0.0, 0.0, 0.0, 0.0)
ob_lamp.lineart.crease_threshold = 0.0
ob_camera.location = (9.893, 0.7048, 5.344)
ob_camera.rotation_euler = (1.109, -0.0, 1.6)
ob_camera.lock_rotations_4d = False
ob_camera.empty_display_type = 'ARROWS'
ob_camera.color = (0.0, 0.0, 0.0, 0.0)
ob_camera.display_type = 'WIRE'
ob_camera.lineart.crease_threshold = 0.0

# ---- collection membership
col_collection_1.objects.link(ob_cube_005)
col_collection_1.objects.link(ob_cube_006)
col_collection_1.objects.link(ob_cylinder)
col_collection_1.objects.link(ob_lamp)
col_collection_1.objects.link(ob_camera)

# ---- scene / render settings (as saved in the file)
scene.camera = ob_camera
scene.frame_start = 1; scene.frame_end = 250; scene.frame_set(1)
scene.render.engine = 'BLENDER_EEVEE_NEXT'
scene.render.resolution_percentage = 50
scene.render.dither_intensity = 0.0
scene.cycles.use_denoising = False
scene.cycles.samples = 128
scene.cycles.sampling_pattern = 'TABULATED_SOBOL'
scene.cycles.light_sampling_threshold = 0.0
scene.cycles.use_adaptive_sampling = False
scene.cycles.use_light_tree = False
scene.cycles.blur_glossy = 0.0
scene.cycles.sample_clamp_indirect = 0.0
scene.view_settings.view_transform = 'Standard'
bpy.context.view_layer.update()
